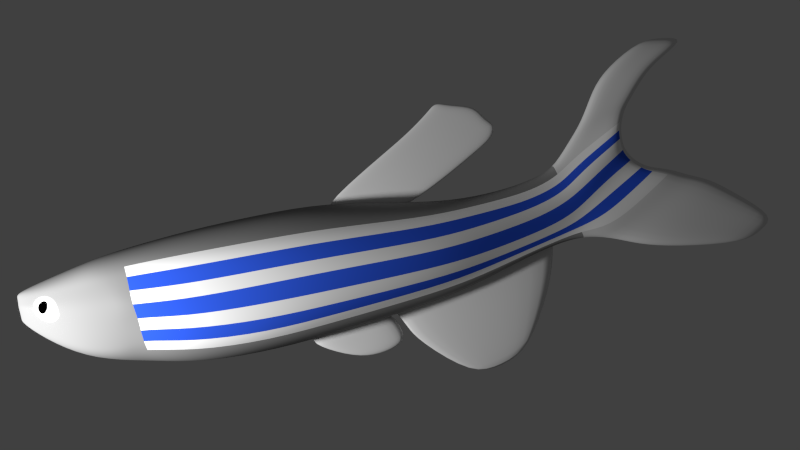 # Source: zebra_fish_8.blend  (saved by Blender 2.76.0; exported with 4.5.12 LTS)
import bpy
from mathutils import Matrix  # noqa: F401  (used for matrix-valued properties, if any)

bpy.ops.wm.read_factory_settings(use_empty=True)
scene = bpy.context.scene
scene.name = 'Scene'

# ---- collections
col_collection_1 = bpy.data.collections.new('Collection 1'); scene.collection.children.link(col_collection_1)
col_collection_2 = bpy.data.collections.new('Collection 2'); scene.collection.children.link(col_collection_2)

# ---- materials (node trees are filled in below, after node groups)
mat_fins = bpy.data.materials.new('Fins')
mat_fins.alpha_threshold = 0.0
mat_fins.use_transparent_shadow = False
mat_fins.roughness = 0.5
mat_fins.specular_intensity = 0.0
mat_eye = bpy.data.materials.new('Eye')
mat_eye.alpha_threshold = 0.0
mat_eye.use_transparent_shadow = False
mat_eye.diffuse_color = (1.0, 1.0, 1.0, 1.0)
mat_eye.roughness = 0.5
mat_eye.specular_intensity = 0.3
mat_iris = bpy.data.materials.new('Iris')
mat_iris.alpha_threshold = 0.0
mat_iris.use_transparent_shadow = False
mat_iris.diffuse_color = (0.0, 0.0, 0.0, 1.0)
mat_iris.roughness = 0.5
mat_iris.specular_intensity = 0.3
mat_material = bpy.data.materials.new('Material')
mat_material.alpha_threshold = 0.0
mat_material.use_transparent_shadow = False
mat_material.diffuse_color = (0.281, 0.281, 0.281, 1.0)
mat_material.roughness = 0.5
mat_material.specular_intensity = 0.0
mat_material.line_color = (0.0, 0.0, 0.0, 1.0)
mat_blue_stripe = bpy.data.materials.new('Blue Stripe')
mat_blue_stripe.alpha_threshold = 0.0
mat_blue_stripe.use_transparent_shadow = False
mat_blue_stripe.diffuse_color = (0.03219, 0.1104, 0.8, 1.0)
mat_blue_stripe.roughness = 0.5
mat_blue_stripe.specular_intensity = 0.0
mat_white_stripe = bpy.data.materials.new('White Stripe')
mat_white_stripe.alpha_threshold = 0.0
mat_white_stripe.use_transparent_shadow = False
mat_white_stripe.diffuse_color = (1.0, 1.0, 1.0, 1.0)
mat_white_stripe.roughness = 0.5
mat_white_stripe.specular_intensity = 0.0

# ---- material node trees

# ---- world
world_world = bpy.data.worlds.new('World'); scene.world = world_world
world_world.color = (0.05088, 0.05088, 0.05088)
world_world.use_sun_shadow = False
world_world.sun_shadow_jitter_overblur = 0.0
world_world.cycles.sampling_method = 'MANUAL'
world_world.cycles.sample_map_resolution = 256

# ---- cameras
cam_camera = bpy.data.cameras.new('Camera')
cam_camera.clip_end = 100.0
cam_camera.lens = 35.0
cam_camera.sensor_width = 32.0
cam_camera.sensor_height = 18.0
cam_camera.ortho_scale = 7.314
cam_camera.dof.focus_distance = 0.0
cam_camera.dof.aperture_fstop = 128.0

# ---- lights
light_lamp = bpy.data.lights.new('Lamp', 'POINT')
light_lamp.transmission_factor = 0.0
light_lamp.cutoff_distance = 30.0
light_lamp.energy = 100.0
light_lamp.shadow_buffer_clip_start = 1.001
light_lamp.shadow_soft_size = 0.1
light_lamp.shadow_maximum_resolution = 0.006
light_lamp.use_absolute_resolution = True
light_lamp.cycles.use_multiple_importance_sampling = False

# ---- meshes
me_cube_003 = bpy.data.meshes.new('Cube.003')
me_cube_003.from_pydata([(-0.05313, -0.5662, -1.223), (-0.1321, -1.735, 1.085), (-0.05132, 0.9104, -1.21), (-0.1558, 2.885, 1.43), (0.05313, -0.5662, -1.223), (0.1321, -1.735, 1.085), (0.05132, 0.9104, -1.21), (0.1558, 2.885, 1.43), (-0.1196, -1.53, 0.1918), (-0.1266, 2.067, -0.08122), (0.1266, 2.067, -0.08122), (0.1196, -1.53, 0.1918), (-0.116, -1.602, 0.5862), (-0.1217, 2.526, 0.6298), (0.1217, 2.526, 0.6298), (0.116, -1.602, 0.5862), (-0.1618, 0.257, 1.178), (-0.05738, 0.1703, -1.335), (0.1618, 0.257, 1.178), (0.05738, 0.1703, -1.335), (0.1172, 0.2191, 0.03868), (-0.1172, 0.2191, 0.03868), (-0.1221, 0.2429, 0.5041), (0.1221, 0.2429, 0.5041), (-0.1293, -1.712, 0.9987), (-0.1499, 2.823, 1.291), (0.1499, 2.823, 1.291), (0.1293, -1.712, 0.9987), (0.1549, 0.2546, 1.062), (-0.1549, 0.2546, 1.062)], [], [(21, 9, 2, 17), (9, 10, 6, 2), (20, 11, 4, 19), (11, 8, 0, 4), (17, 2, 6, 19), (18, 7, 3, 16), (15, 12, 8, 11), (23, 15, 11, 20), (13, 14, 10, 9), (22, 13, 9, 21), (29, 25, 13, 22), (25, 26, 14, 13), (28, 27, 15, 23), (27, 24, 12, 15), (26, 28, 23, 14), (24, 29, 22, 12), (12, 22, 21, 8), (14, 23, 20, 10), (5, 18, 16, 1), (0, 17, 19, 4), (10, 20, 19, 6), (8, 21, 17, 0), (1, 16, 29, 24), (7, 18, 28, 26), (5, 1, 24, 27), (18, 5, 27, 28), (3, 7, 26, 25), (16, 3, 25, 29)])
me_cube_003.polygons.foreach_set('use_smooth', [True] * 28)
me_cube_003.materials.append(mat_fins)
me_cube_003.use_remesh_preserve_volume = False
me_cube_003.use_remesh_preserve_attributes = False
me_cube_003.use_mirror_vertex_groups = False
me_cube_003.update()
me_sphere = bpy.data.meshes.new('Sphere')
me_sphere.from_pydata([(0.4242, -1.068, 1.011), (0.3647, -0.914, 1.745), (0.3058, -0.8856, 1.703), (0.2551, -0.8655, 1.638), (0.2161, -0.8551, 1.557), (0.1913, -0.8552, 1.464), (0.1825, -0.8658, 1.366), (0.1904, -0.8861, 1.269), (0.2143, -0.9147, 1.181), (0.2526, -0.9497, 1.106), (0.3027, -0.9887, 1.051), (0.3613, -1.029, 1.018), (0.3937, -0.8915, 1.742), (0.3618, -0.842, 1.696), (0.3342, -0.8039, 1.628), (0.3129, -0.7798, 1.545), (0.2993, -0.7712, 1.45), (0.2944, -0.7788, 1.352), (0.2984, -0.802, 1.256), (0.3111, -0.8393, 1.168), (0.3317, -0.8882, 1.096), (0.3587, -0.9452, 1.044), (0.3902, -1.007, 1.015), (0.4318, -0.8849, 1.741), (0.4353, -0.8293, 1.693), (0.4382, -0.7859, 1.625), (0.4403, -0.7577, 1.541), (0.4415, -0.7465, 1.446), (0.4415, -0.7533, 1.347), (0.4405, -0.7774, 1.251), (0.4385, -0.8172, 1.164), (0.4357, -0.8701, 1.093), (0.4322, -0.9325, 1.041), (0.4283, -1.0, 1.014), (0.4278, -0.9489, 1.764), (0.4688, -0.896, 1.742), (0.5068, -0.8507, 1.696), (0.5393, -0.8162, 1.629), (0.5642, -0.7948, 1.546), (0.5796, -0.788, 1.452), (0.5845, -0.7962, 1.353), (0.5786, -0.8188, 1.257), (0.5624, -0.8544, 1.17), (0.5368, -0.9005, 1.097), (0.5037, -0.9539, 1.044), (0.4653, -1.011, 1.015), (0.4948, -0.9218, 1.746), (0.5571, -0.9006, 1.704), (0.6104, -0.8868, 1.64), (0.6512, -0.8812, 1.559), (0.6766, -0.8844, 1.467), (0.685, -0.8959, 1.368), (0.6757, -0.9152, 1.272), (0.6494, -0.9408, 1.183), (0.6079, -0.971, 1.108), (0.5539, -1.004, 1.052), (0.4913, -1.037, 1.019), (0.5028, -0.9555, 1.751), (0.5726, -0.9656, 1.714), (0.6324, -0.9787, 1.655), (0.6781, -0.9938, 1.577), (0.7067, -1.01, 1.486), (0.7161, -1.026, 1.389), (0.7058, -1.041, 1.291), (0.6763, -1.053, 1.201), (0.6299, -1.063, 1.122), (0.5695, -1.069, 1.062), (0.4994, -1.071, 1.024), (0.4908, -0.9879, 1.757), (0.5493, -1.028, 1.724), (0.5994, -1.067, 1.669), (0.6378, -1.102, 1.594), (0.6617, -1.131, 1.506), (0.6695, -1.151, 1.409), (0.6607, -1.162, 1.311), (0.636, -1.162, 1.218), (0.5969, -1.151, 1.137), (0.5462, -1.131, 1.072), (0.4873, -1.103, 1.03), (0.4618, -1.01, 1.76), (0.4934, -1.072, 1.731), (0.5203, -1.129, 1.679), (0.5409, -1.178, 1.607), (0.5536, -1.215, 1.519), (0.5576, -1.238, 1.423), (0.5527, -1.246, 1.325), (0.5391, -1.237, 1.23), (0.5178, -1.213, 1.147), (0.4903, -1.175, 1.079), (0.4583, -1.125, 1.033), (0.4237, -1.017, 1.761), (0.4198, -1.084, 1.734), (0.4163, -1.147, 1.682), (0.4135, -1.2, 1.611), (0.4115, -1.24, 1.524), (0.4105, -1.264, 1.428), (0.4106, -1.27, 1.329), (0.4117, -1.259, 1.234), (0.4138, -1.231, 1.15), (0.4167, -1.188, 1.082), (0.4203, -1.132, 1.034), (0.3867, -1.006, 1.76), (0.3483, -1.063, 1.731), (0.3152, -1.116, 1.678), (0.2897, -1.163, 1.605), (0.2734, -1.198, 1.518), (0.2675, -1.221, 1.422), (0.2725, -1.229, 1.323), (0.2879, -1.222, 1.229), (0.3127, -1.201, 1.146), (0.3452, -1.166, 1.079), (0.3833, -1.121, 1.033), (0.3607, -0.9801, 1.756), (0.2981, -1.013, 1.723), (0.2442, -1.046, 1.667), (0.2026, -1.076, 1.592), (0.1763, -1.102, 1.503), (0.167, -1.121, 1.407), (0.1754, -1.133, 1.309), (0.2008, -1.136, 1.216), (0.2416, -1.13, 1.135), (0.295, -1.116, 1.071), (0.3573, -1.095, 1.029), (0.3527, -0.9464, 1.751), (0.2825, -0.9482, 1.713), (0.2222, -0.9541, 1.653), (0.1757, -0.9636, 1.574), (0.1463, -0.9762, 1.484), (0.1359, -0.9911, 1.386), (0.1453, -1.007, 1.289), (0.1739, -1.023, 1.198), (0.2196, -1.038, 1.12), (0.2794, -1.051, 1.061), (0.3492, -1.062, 1.024)], [], [(2, 1, 12, 13), (9, 8, 19, 20), (6, 5, 16, 17), (3, 2, 13, 14), (10, 9, 20, 21), (7, 6, 17, 18), (4, 3, 14, 15), (11, 10, 21, 22), (8, 7, 18, 19), (5, 4, 15, 16), (15, 14, 25, 26), (22, 21, 32, 33), (19, 18, 29, 30), (16, 15, 26, 27), (13, 12, 23, 24), (20, 19, 30, 31), (17, 16, 27, 28), (14, 13, 24, 25), (21, 20, 31, 32), (18, 17, 28, 29), (25, 24, 36, 37), (32, 31, 43, 44), (29, 28, 40, 41), (26, 25, 37, 38), (33, 32, 44, 45), (30, 29, 41, 42), (27, 26, 38, 39), (24, 23, 35, 36), (31, 30, 42, 43), (28, 27, 39, 40), (39, 38, 49, 50), (36, 35, 46, 47), (43, 42, 53, 54), (40, 39, 50, 51), (37, 36, 47, 48), (44, 43, 54, 55), (41, 40, 51, 52), (38, 37, 48, 49), (45, 44, 55, 56), (42, 41, 52, 53), (49, 48, 59, 60), (56, 55, 66, 67), (53, 52, 63, 64), (50, 49, 60, 61), (47, 46, 57, 58), (54, 53, 64, 65), (51, 50, 61, 62), (48, 47, 58, 59), (55, 54, 65, 66), (52, 51, 62, 63), (62, 61, 72, 73), (59, 58, 69, 70), (66, 65, 76, 77), (63, 62, 73, 74), (60, 59, 70, 71), (67, 66, 77, 78), (64, 63, 74, 75), (61, 60, 71, 72), (58, 57, 68, 69), (65, 64, 75, 76), (72, 71, 82, 83), (69, 68, 79, 80), (76, 75, 86, 87), (73, 72, 83, 84), (70, 69, 80, 81), (77, 76, 87, 88), (74, 73, 84, 85), (71, 70, 81, 82), (78, 77, 88, 89), (75, 74, 85, 86), (85, 84, 95, 96), (82, 81, 92, 93), (89, 88, 99, 100), (86, 85, 96, 97), (83, 82, 93, 94), (80, 79, 90, 91), (87, 86, 97, 98), (84, 83, 94, 95), (81, 80, 91, 92), (88, 87, 98, 99), (95, 94, 105, 106), (92, 91, 102, 103), (99, 98, 109, 110), (96, 95, 106, 107), (93, 92, 103, 104), (100, 99, 110, 111), (97, 96, 107, 108), (94, 93, 104, 105), (91, 90, 101, 102), (98, 97, 108, 109), (108, 107, 118, 119), (105, 104, 115, 116), (102, 101, 112, 113), (109, 108, 119, 120), (106, 105, 116, 117), (103, 102, 113, 114), (110, 109, 120, 121), (107, 106, 117, 118), (104, 103, 114, 115), (111, 110, 121, 122), (118, 117, 128, 129), (115, 114, 125, 126), (122, 121, 132, 133), (119, 118, 129, 130), (116, 115, 126, 127), (113, 112, 123, 124), (120, 119, 130, 131), (117, 116, 127, 128), (114, 113, 124, 125), (121, 120, 131, 132), (129, 128, 6, 7), (126, 125, 3, 4), (133, 132, 10, 11), (123, 34, 1), (130, 129, 7, 8), (127, 126, 4, 5), (0, 133, 11), (124, 123, 1, 2), (131, 130, 8, 9), (128, 127, 5, 6), (125, 124, 2, 3), (132, 131, 9, 10), (0, 11, 22), (1, 34, 12), (12, 34, 23), (0, 22, 33), (23, 34, 35), (0, 33, 45), (0, 45, 56), (35, 34, 46), (46, 34, 57), (0, 56, 67), (57, 34, 68), (0, 67, 78), (0, 78, 89), (68, 34, 79), (79, 34, 90), (0, 89, 100), (90, 34, 101), (0, 100, 111), (0, 111, 122), (101, 34, 112), (112, 34, 123), (0, 122, 133)])
me_sphere.polygons.foreach_set('use_smooth', [True] * 144)
me_sphere.materials.append(mat_eye)
me_sphere.use_remesh_preserve_volume = False
me_sphere.use_remesh_preserve_attributes = False
me_sphere.use_mirror_vertex_groups = False
me_sphere.update()
me_sphere_001 = bpy.data.meshes.new('Sphere.001')
me_sphere_001.from_pydata([(0.5208, -1.008, 1.003), (0.4556, -0.975, 1.752), (0.3949, -0.9438, 1.714), (0.3428, -0.917, 1.654), (0.3028, -0.8964, 1.575), (0.2777, -0.8835, 1.483), (0.2691, -0.879, 1.384), (0.2777, -0.8835, 1.286), (0.3028, -0.8964, 1.194), (0.3428, -0.917, 1.115), (0.3949, -0.9438, 1.054), (0.4556, -0.975, 1.016), (0.4832, -0.9505, 1.752), (0.4481, -0.8964, 1.714), (0.418, -0.85, 1.654), (0.3949, -0.8143, 1.575), (0.3804, -0.7919, 1.483), (0.3755, -0.7843, 1.384), (0.3804, -0.7919, 1.286), (0.3949, -0.8143, 1.194), (0.418, -0.85, 1.115), (0.4481, -0.8964, 1.054), (0.4832, -0.9505, 1.016), (0.5208, -0.9415, 1.752), (0.5208, -0.879, 1.714), (0.5208, -0.8254, 1.654), (0.5208, -0.7843, 1.575), (0.5208, -0.7584, 1.483), (0.5208, -0.7496, 1.384), (0.5208, -0.7584, 1.286), (0.5208, -0.7843, 1.194), (0.5208, -0.8254, 1.115), (0.5208, -0.879, 1.054), (0.5208, -0.9415, 1.016), (0.5208, -1.008, 1.765), (0.5584, -0.9505, 1.752), (0.5934, -0.8964, 1.714), (0.6235, -0.85, 1.654), (0.6466, -0.8143, 1.575), (0.6611, -0.7919, 1.483), (0.6661, -0.7843, 1.384), (0.6611, -0.7919, 1.286), (0.6466, -0.8143, 1.194), (0.6235, -0.85, 1.115), (0.5934, -0.8964, 1.054), (0.5584, -0.9505, 1.016), (0.5859, -0.975, 1.752), (0.6466, -0.9438, 1.714), (0.6987, -0.917, 1.654), (0.7387, -0.8964, 1.575), (0.7639, -0.8835, 1.483), (0.7725, -0.879, 1.384), (0.7639, -0.8835, 1.286), (0.7387, -0.8964, 1.194), (0.6987, -0.917, 1.115), (0.6466, -0.9438, 1.054), (0.5859, -0.975, 1.016), (0.596, -1.008, 1.752), (0.6661, -1.008, 1.714), (0.7263, -1.008, 1.654), (0.7725, -1.008, 1.575), (0.8015, -1.008, 1.483), (0.8114, -1.008, 1.384), (0.8015, -1.008, 1.286), (0.7725, -1.008, 1.194), (0.7263, -1.008, 1.115), (0.6661, -1.008, 1.054), (0.596, -1.008, 1.016), (0.5859, -1.042, 1.752), (0.6466, -1.073, 1.714), (0.6987, -1.1, 1.654), (0.7387, -1.121, 1.575), (0.7639, -1.133, 1.483), (0.7725, -1.138, 1.384), (0.7639, -1.133, 1.286), (0.7387, -1.121, 1.194), (0.6987, -1.1, 1.115), (0.6466, -1.073, 1.054), (0.5859, -1.042, 1.016), (0.5584, -1.066, 1.752), (0.5934, -1.121, 1.714), (0.6235, -1.167, 1.654), (0.6466, -1.203, 1.575), (0.6611, -1.225, 1.483), (0.6661, -1.233, 1.384), (0.6611, -1.225, 1.286), (0.6466, -1.203, 1.194), (0.6235, -1.167, 1.115), (0.5934, -1.121, 1.054), (0.5584, -1.066, 1.016), (0.5208, -1.075, 1.752), (0.5208, -1.138, 1.714), (0.5208, -1.192, 1.654), (0.5208, -1.233, 1.575), (0.5208, -1.259, 1.483), (0.5208, -1.267, 1.384), (0.5208, -1.259, 1.286), (0.5208, -1.233, 1.194), (0.5208, -1.192, 1.115), (0.5208, -1.138, 1.054), (0.5208, -1.075, 1.016), (0.4832, -1.066, 1.752), (0.4481, -1.121, 1.714), (0.418, -1.167, 1.654), (0.3949, -1.203, 1.575), (0.3804, -1.225, 1.483), (0.3755, -1.233, 1.384), (0.3804, -1.225, 1.286), (0.3949, -1.203, 1.194), (0.418, -1.167, 1.115), (0.4481, -1.121, 1.054), (0.4832, -1.066, 1.016), (0.4556, -1.042, 1.752), (0.3949, -1.073, 1.714), (0.3428, -1.1, 1.654), (0.3028, -1.121, 1.575), (0.2777, -1.133, 1.483), (0.2691, -1.138, 1.384), (0.2777, -1.133, 1.286), (0.3028, -1.121, 1.194), (0.3428, -1.1, 1.115), (0.3949, -1.073, 1.054), (0.4556, -1.042, 1.016), (0.4456, -1.008, 1.752), (0.3755, -1.008, 1.714), (0.3153, -1.008, 1.654), (0.2691, -1.008, 1.575), (0.2401, -1.008, 1.483), (0.2302, -1.008, 1.384), (0.2401, -1.008, 1.286), (0.2691, -1.008, 1.194), (0.3153, -1.008, 1.115), (0.3755, -1.008, 1.054), (0.4456, -1.008, 1.016)], [], [(2, 1, 12, 13), (9, 8, 19, 20), (6, 5, 16, 17), (3, 2, 13, 14), (10, 9, 20, 21), (7, 6, 17, 18), (4, 3, 14, 15), (11, 10, 21, 22), (8, 7, 18, 19), (5, 4, 15, 16), (15, 14, 25, 26), (22, 21, 32, 33), (19, 18, 29, 30), (16, 15, 26, 27), (13, 12, 23, 24), (20, 19, 30, 31), (17, 16, 27, 28), (14, 13, 24, 25), (21, 20, 31, 32), (18, 17, 28, 29), (25, 24, 36, 37), (32, 31, 43, 44), (29, 28, 40, 41), (26, 25, 37, 38), (33, 32, 44, 45), (30, 29, 41, 42), (27, 26, 38, 39), (24, 23, 35, 36), (31, 30, 42, 43), (28, 27, 39, 40), (39, 38, 49, 50), (36, 35, 46, 47), (43, 42, 53, 54), (40, 39, 50, 51), (37, 36, 47, 48), (44, 43, 54, 55), (41, 40, 51, 52), (38, 37, 48, 49), (45, 44, 55, 56), (42, 41, 52, 53), (49, 48, 59, 60), (56, 55, 66, 67), (53, 52, 63, 64), (50, 49, 60, 61), (47, 46, 57, 58), (54, 53, 64, 65), (51, 50, 61, 62), (48, 47, 58, 59), (55, 54, 65, 66), (52, 51, 62, 63), (62, 61, 72, 73), (59, 58, 69, 70), (66, 65, 76, 77), (63, 62, 73, 74), (60, 59, 70, 71), (67, 66, 77, 78), (64, 63, 74, 75), (61, 60, 71, 72), (58, 57, 68, 69), (65, 64, 75, 76), (72, 71, 82, 83), (69, 68, 79, 80), (76, 75, 86, 87), (73, 72, 83, 84), (70, 69, 80, 81), (77, 76, 87, 88), (74, 73, 84, 85), (71, 70, 81, 82), (78, 77, 88, 89), (75, 74, 85, 86), (85, 84, 95, 96), (82, 81, 92, 93), (89, 88, 99, 100), (86, 85, 96, 97), (83, 82, 93, 94), (80, 79, 90, 91), (87, 86, 97, 98), (84, 83, 94, 95), (81, 80, 91, 92), (88, 87, 98, 99), (95, 94, 105, 106), (92, 91, 102, 103), (99, 98, 109, 110), (96, 95, 106, 107), (93, 92, 103, 104), (100, 99, 110, 111), (97, 96, 107, 108), (94, 93, 104, 105), (91, 90, 101, 102), (98, 97, 108, 109), (108, 107, 118, 119), (105, 104, 115, 116), (102, 101, 112, 113), (109, 108, 119, 120), (106, 105, 116, 117), (103, 102, 113, 114), (110, 109, 120, 121), (107, 106, 117, 118), (104, 103, 114, 115), (111, 110, 121, 122), (118, 117, 128, 129), (115, 114, 125, 126), (122, 121, 132, 133), (119, 118, 129, 130), (116, 115, 126, 127), (113, 112, 123, 124), (120, 119, 130, 131), (117, 116, 127, 128), (114, 113, 124, 125), (121, 120, 131, 132), (129, 128, 6, 7), (126, 125, 3, 4), (133, 132, 10, 11), (123, 34, 1), (130, 129, 7, 8), (127, 126, 4, 5), (0, 133, 11), (124, 123, 1, 2), (131, 130, 8, 9), (128, 127, 5, 6), (125, 124, 2, 3), (132, 131, 9, 10), (0, 11, 22), (1, 34, 12), (12, 34, 23), (0, 22, 33), (23, 34, 35), (0, 33, 45), (0, 45, 56), (35, 34, 46), (46, 34, 57), (0, 56, 67), (57, 34, 68), (0, 67, 78), (0, 78, 89), (68, 34, 79), (79, 34, 90), (0, 89, 100), (90, 34, 101), (0, 100, 111), (0, 111, 122), (101, 34, 112), (112, 34, 123), (0, 122, 133)])
me_sphere_001.polygons.foreach_set('use_smooth', [True] * 144)
me_sphere_001.materials.append(mat_eye)
me_sphere_001.use_remesh_preserve_volume = False
me_sphere_001.use_remesh_preserve_attributes = False
me_sphere_001.use_mirror_vertex_groups = False
me_sphere_001.update()
me_cube_006 = bpy.data.meshes.new('Cube.006')
me_cube_006.from_pydata([(0.06914, -0.8804, -0.4978), (0.3129, -2.647, 0.6109), (0.07653, 0.7278, -0.2986), (0.252, 0.3136, 0.9212), (0.2181, 0.6365, 0.3011), (0.2236, -1.958, 0.03488), (0.2822, -1.167, 0.7661), (0.148, 0.008427, -0.5095), (0.2069, -0.6214, 0.1839), (0.0, 0.3136, 0.9212), (0.0, 0.7278, -0.2986), (0.0, -2.647, 0.6109), (0.0, -0.8804, -0.4978), (0.0, -1.958, 0.03488), (0.0, 0.6365, 0.3011), (0.0, -1.167, 0.7661), (0.0, 0.008427, -0.5095)], [], [(14, 4, 2, 10), (8, 5, 0, 7), (16, 10, 2, 7), (6, 1, 5, 8), (9, 3, 4, 14), (3, 6, 8, 4), (12, 16, 7, 0), (4, 8, 7, 2), (1, 6, 15, 11), (1, 11, 13, 5), (6, 3, 9, 15), (5, 13, 12, 0)])
me_cube_006.polygons.foreach_set('use_smooth', [True] * 12)
me_cube_006.materials.append(mat_fins)
me_cube_006.use_remesh_preserve_volume = False
me_cube_006.use_remesh_preserve_attributes = False
me_cube_006.use_mirror_vertex_groups = False
me_cube_006.update()
me_cube_005 = bpy.data.meshes.new('Cube.005')
me_cube_005.from_pydata([(0.128, -0.5212, -0.4863), (0.128, -1.588, -0.4465), (0.128, 0.2287, 0.02242), (0.128, -0.4202, 0.4778), (0.128, 0.7643, 0.5736), (0.128, -0.002577, 0.8965), (0.128, 0.5748, 0.2879), (0.128, -0.169, 0.7171), (0.128, -0.09575, 0.2501), (0.128, -1.054, -0.4664), (0.128, 0.5215, 0.8198), (0.128, 0.2029, 0.5025), (0.128, 0.06649, 0.1363), (0.128, -0.7878, -0.4764), (0.128, 0.6222, 0.6429), (0.128, 0.3889, 0.3952), (0.128, 0.01697, 0.6098), (0.128, -0.258, 0.3639), (0.128, -1.321, -0.4564), (0.128, 0.1949, 0.8429), (0.128, 0.7188, 0.4102), (0.128, -0.08578, 0.8068), (0.128, 0.3622, 0.6612), (0.128, 0.5055, 0.5191), (0.128, 0.1059, 0.7263), (0.1401, -0.8594, 0.145), (0.1401, -0.03243, -0.1682), (0.1401, -0.4459, -0.0116), (0.1401, -0.2392, -0.08992), (0.1401, -0.6526, 0.06671), (0.0, -0.4202, 0.4778), (0.0, 0.2287, 0.02242), (0.0, -1.588, -0.4465), (0.0, -0.5212, -0.4863), (0.0, -0.002577, 0.8965), (0.0, 0.7643, 0.5736), (0.0, -0.169, 0.7171), (0.0, 0.5748, 0.2879), (0.0, 0.5215, 0.8198), (0.0, -1.054, -0.4664), (0.0, 0.6222, 0.6429), (0.0, -0.7878, -0.4764), (0.0, -1.321, -0.4564), (0.0, 0.1949, 0.8429), (0.0, -0.08578, 0.8068), (0.0, 0.7188, 0.4102), (0.0, -0.8594, 0.145), (0.0, -0.03243, -0.1682)], [], [(23, 20, 4, 14), (28, 13, 0, 26), (47, 31, 2, 26), (40, 14, 4, 35), (44, 21, 5, 34), (30, 3, 7, 36), (12, 2, 6, 15), (17, 8, 11, 16), (43, 19, 10, 38), (29, 18, 9, 27), (24, 22, 10, 19), (8, 12, 15, 11), (38, 10, 14, 40), (27, 9, 13, 28), (22, 23, 14, 10), (21, 24, 19, 5), (25, 1, 18, 29), (34, 5, 19, 43), (3, 17, 16, 7), (7, 16, 24, 21), (11, 15, 23, 22), (16, 11, 22, 24), (36, 7, 21, 44), (15, 6, 20, 23), (3, 25, 29, 17), (8, 27, 28, 12), (17, 29, 27, 8), (33, 47, 26, 0), (12, 28, 26, 2), (1, 25, 46, 32), (6, 37, 45, 20), (1, 32, 42, 18), (9, 39, 41, 13), (18, 42, 39, 9), (2, 31, 37, 6), (20, 45, 35, 4), (25, 3, 30, 46), (13, 41, 33, 0)])
me_cube_005.polygons.foreach_set('use_smooth', [True] * 38)
me_cube_005.materials.append(mat_fins)
me_cube_005.use_remesh_preserve_volume = False
me_cube_005.use_remesh_preserve_attributes = False
me_cube_005.use_mirror_vertex_groups = False
me_cube_005.update()
me_sphere_004 = bpy.data.meshes.new('Sphere.004')
me_sphere_004.from_pydata([(-0.1951, 0.0, 0.9808), (-0.3827, 0.0, 0.9239), (-0.5556, 0.0, 0.8315), (-0.7071, 0.0, 0.7071), (-0.8315, 0.0, 0.5556), (-0.9239, 0.0, 0.3827), (-0.9808, 0.0, 0.1951), (-1.0, 0.0, 7.55e-08), (-0.9808, 0.0, -0.1951), (-0.9239, 0.0, -0.3827), (-0.8315, 0.0, -0.5556), (-0.7071, 0.0, -0.7071), (-0.5556, 0.0, -0.8315), (-0.3827, 0.0, -0.9239), (-0.1951, 0.0, -0.9808), (-0.1913, 0.03806, 0.9808), (-0.3753, 0.07466, 0.9239), (-0.5449, 0.1084, 0.8315), (-0.6935, 0.1379, 0.7071), (-0.8155, 0.1622, 0.5556), (-0.9061, 0.1802, 0.3827), (-0.9619, 0.1913, 0.1951), (-0.9808, 0.1951, 7.55e-08), (-0.9619, 0.1913, -0.1951), (-0.9061, 0.1802, -0.3827), (-0.8155, 0.1622, -0.5556), (-0.6935, 0.1379, -0.7071), (-0.5449, 0.1084, -0.8315), (-0.3753, 0.07466, -0.9239), (-0.1913, 0.03806, -0.9808), (-0.1802, 0.07466, 0.9808), (-0.3536, 0.1464, 0.9239), (-0.5133, 0.2126, 0.8315), (-0.6533, 0.2706, 0.7071), (-0.7682, 0.3182, 0.5556), (-0.8536, 0.3536, 0.3827), (-0.9061, 0.3753, 0.1951), (-0.9239, 0.3827, 7.55e-08), (-0.9061, 0.3753, -0.1951), (-0.8536, 0.3536, -0.3827), (-0.7682, 0.3182, -0.5556), (-0.6533, 0.2706, -0.7071), (-0.5133, 0.2126, -0.8315), (-0.3536, 0.1464, -0.9239), (-0.1802, 0.07466, -0.9808), (-0.1622, 0.1084, 0.9808), (-0.3182, 0.2126, 0.9239), (-0.4619, 0.3087, 0.8315), (-0.5879, 0.3928, 0.7071), (-0.6913, 0.4619, 0.5556), (-0.7682, 0.5133, 0.3827), (-0.8155, 0.5449, 0.1951), (-0.8315, 0.5556, 7.55e-08), (-0.8155, 0.5449, -0.1951), (-0.7682, 0.5133, -0.3827), (-0.6913, 0.4619, -0.5556), (-0.5879, 0.3928, -0.7071), (-0.4619, 0.3087, -0.8315), (-0.3182, 0.2126, -0.9239), (-0.1622, 0.1084, -0.9808), (-0.1379, 0.1379, 0.9808), (-0.2706, 0.2706, 0.9239), (-0.3928, 0.3928, 0.8315), (-0.5, 0.5, 0.7071), (-0.5879, 0.5879, 0.5556), (-0.6533, 0.6533, 0.3827), (-0.6935, 0.6935, 0.1951), (-0.7071, 0.7071, 7.55e-08), (-0.6935, 0.6935, -0.1951), (-0.6533, 0.6533, -0.3827), (-0.5879, 0.5879, -0.5556), (-0.5, 0.5, -0.7071), (-0.3928, 0.3928, -0.8315), (-0.2706, 0.2706, -0.9239), (-0.1379, 0.1379, -0.9808), (-0.1084, 0.1622, 0.9808), (-0.2126, 0.3182, 0.9239), (-0.3087, 0.4619, 0.8315), (-0.3928, 0.5879, 0.7071), (-0.4619, 0.6913, 0.5556), (-0.5133, 0.7682, 0.3827), (-0.5449, 0.8155, 0.1951), (-0.5556, 0.8315, 7.55e-08), (-0.5449, 0.8155, -0.1951), (-0.5133, 0.7682, -0.3827), (-0.4619, 0.6913, -0.5556), (-0.3928, 0.5879, -0.7071), (-0.3087, 0.4619, -0.8315), (-0.2126, 0.3182, -0.9239), (-0.1084, 0.1622, -0.9808), (-0.07466, 0.1802, 0.9808), (-0.1464, 0.3536, 0.9239), (-0.2126, 0.5133, 0.8315), (-0.2706, 0.6533, 0.7071), (-0.3182, 0.7682, 0.5556), (-0.3536, 0.8536, 0.3827), (-0.3753, 0.9061, 0.1951), (-0.3827, 0.9239, 7.55e-08), (-0.3753, 0.9061, -0.1951), (-0.3536, 0.8536, -0.3827), (-0.3182, 0.7682, -0.5556), (-0.2706, 0.6533, -0.7071), (-0.2126, 0.5133, -0.8315), (-0.1464, 0.3536, -0.9239), (-0.07466, 0.1802, -0.9808), (-0.03806, 0.1913, 0.9808), (-0.07466, 0.3753, 0.9239), (-0.1084, 0.5449, 0.8315), (-0.1379, 0.6935, 0.7071), (-0.1622, 0.8155, 0.5556), (-0.1802, 0.9061, 0.3827), (-0.1913, 0.9619, 0.1951), (-0.1951, 0.9808, 7.55e-08), (-0.1913, 0.9619, -0.1951), (-0.1802, 0.9061, -0.3827), (-0.1622, 0.8155, -0.5556), (-0.1379, 0.6935, -0.7071), (-0.1084, 0.5449, -0.8315), (-0.07466, 0.3753, -0.9239), (-0.03806, 0.1913, -0.9808), (3.266e-07, 0.1951, 0.9808), (3.192e-07, 0.3827, 0.9239), (3.117e-07, 0.5556, 0.8315), (3.192e-07, 0.7071, 0.7071), (3.341e-07, 0.8315, 0.5556), (2.745e-07, 0.9239, 0.3827), (3.937e-07, 0.9808, 0.1951), (3.788e-07, 1.0, 7.55e-08), (3.937e-07, 0.9808, -0.1951), (2.298e-07, 0.9239, -0.3827), (3.341e-07, 0.8315, -0.5556), (3.192e-07, 0.7071, -0.7071), (3.415e-07, 0.5556, -0.8315), (3.043e-07, 0.3827, -0.9239), (3.08e-07, 0.1951, -0.9808), (0.03806, 0.1913, 0.9808), (0.07466, 0.3753, 0.9239), (0.1084, 0.5449, 0.8315), (0.138, 0.6935, 0.7071), (0.1622, 0.8155, 0.5556), (0.1802, 0.9061, 0.3827), (0.1913, 0.9619, 0.1951), (0.1951, 0.9808, 7.55e-08), (0.1913, 0.9619, -0.1951), (0.1802, 0.9061, -0.3827), (0.1622, 0.8155, -0.5556), (0.138, 0.6935, -0.7071), (0.1084, 0.5449, -0.8315), (0.07466, 0.3753, -0.9239), (0.03806, 0.1913, -0.9808), (0.07466, 0.1802, 0.9808), (0.1464, 0.3536, 0.9239), (0.2126, 0.5133, 0.8315), (0.2706, 0.6533, 0.7071), (0.3182, 0.7682, 0.5556), (0.3536, 0.8536, 0.3827), (0.3753, 0.9061, 0.1951), (0.3827, 0.9239, 7.55e-08), (0.3753, 0.9061, -0.1951), (0.3536, 0.8536, -0.3827), (0.3182, 0.7682, -0.5556), (0.2706, 0.6533, -0.7071), (0.2126, 0.5133, -0.8315), (0.1464, 0.3536, -0.9239), (0.07466, 0.1802, -0.9808), (0.1084, 0.1622, 0.9808), (0.2126, 0.3182, 0.9239), (0.3087, 0.4619, 0.8315), (0.3928, 0.5879, 0.7071), (0.4619, 0.6913, 0.5556), (0.5133, 0.7682, 0.3827), (0.5449, 0.8155, 0.1951), (0.5556, 0.8315, 7.55e-08), (0.5449, 0.8155, -0.1951), (0.5133, 0.7682, -0.3827), (0.4619, 0.6913, -0.5556), (0.3928, 0.5879, -0.7071), (0.3087, 0.4619, -0.8315), (0.2126, 0.3182, -0.9239), (0.1084, 0.1622, -0.9808), (0.138, 0.1379, 0.9808), (0.2706, 0.2706, 0.9239), (0.3928, 0.3928, 0.8315), (0.5, 0.5, 0.7071), (0.5879, 0.5879, 0.5556), (0.6533, 0.6533, 0.3827), (0.6935, 0.6935, 0.1951), (0.7071, 0.7071, 7.55e-08), (0.6935, 0.6935, -0.1951), (0.6533, 0.6533, -0.3827), (0.5879, 0.5879, -0.5556), (0.5, 0.5, -0.7071), (0.3928, 0.3928, -0.8315), (0.2706, 0.2706, -0.9239), (0.138, 0.1379, -0.9808), (0.1622, 0.1084, 0.9808), (0.3182, 0.2126, 0.9239), (0.4619, 0.3087, 0.8315), (0.5879, 0.3928, 0.7071), (0.6913, 0.4619, 0.5556), (0.7682, 0.5133, 0.3827), (0.8155, 0.5449, 0.1951), (0.8315, 0.5556, 7.55e-08), (0.8155, 0.5449, -0.1951), (0.7682, 0.5133, -0.3827), (0.6913, 0.4619, -0.5556), (0.5879, 0.3928, -0.7071), (0.4619, 0.3087, -0.8315), (0.3182, 0.2126, -0.9239), (0.1622, 0.1084, -0.9808), (0.1802, 0.07466, 0.9808), (0.3536, 0.1464, 0.9239), (0.5133, 0.2126, 0.8315), (0.6533, 0.2706, 0.7071), (0.7682, 0.3182, 0.5556), (0.8536, 0.3536, 0.3827), (0.9061, 0.3753, 0.1951), (0.9239, 0.3827, 7.55e-08), (0.9061, 0.3753, -0.1951), (0.8536, 0.3536, -0.3827), (0.7682, 0.3182, -0.5556), (0.6533, 0.2706, -0.7071), (0.5133, 0.2126, -0.8315), (0.3536, 0.1464, -0.9239), (0.1802, 0.07466, -0.9808), (0.1913, 0.03806, 0.9808), (0.3753, 0.07466, 0.9239), (0.5449, 0.1084, 0.8315), (0.6935, 0.1379, 0.7071), (0.8155, 0.1622, 0.5556), (0.9061, 0.1802, 0.3827), (0.9619, 0.1913, 0.1951), (0.9808, 0.1951, 7.55e-08), (0.9619, 0.1913, -0.1951), (0.9061, 0.1802, -0.3827), (0.8155, 0.1622, -0.5556), (0.6935, 0.1379, -0.7071), (0.5449, 0.1084, -0.8315), (0.3753, 0.07466, -0.9239), (0.1913, 0.03806, -0.9808), (0.1951, -7.212e-09, 0.9808), (0.3827, 4.122e-08, 0.9239), (0.5556, 2.632e-08, 0.8315), (0.7071, -2.584e-08, 0.7071), (0.8315, -8.544e-08, 0.5556), (0.9239, 6.357e-08, 0.3827), (0.9808, -8.544e-08, 0.1951), (1.0, -1.003e-07, 7.55e-08), (0.9808, -8.544e-08, -0.1951), (0.9239, 6.357e-08, -0.3827), (0.8315, -8.544e-08, -0.5556), (0.7071, -2.584e-08, -0.7071), (0.5556, -1.094e-08, -0.8315), (0.3827, 3.964e-09, -0.9239), (0.1951, 3.964e-09, -0.9808), (0.1913, -0.03806, 0.9808), (0.3753, -0.07466, 0.9239), (0.5449, -0.1084, 0.8315), (0.6935, -0.1379, 0.7071), (0.8155, -0.1622, 0.5556), (0.9061, -0.1802, 0.3827), (0.9619, -0.1913, 0.1951), (0.9808, -0.1951, 7.55e-08), (0.9619, -0.1913, -0.1951), (0.9061, -0.1802, -0.3827), (0.8155, -0.1622, -0.5556), (0.6935, -0.1379, -0.7071), (0.5449, -0.1084, -0.8315), (0.3753, -0.07466, -0.9239), (0.1913, -0.03806, -0.9808), (0.1802, -0.07466, 0.9808), (0.3536, -0.1464, 0.9239), (0.5133, -0.2126, 0.8315), (0.6533, -0.2706, 0.7071), (0.7682, -0.3182, 0.5556), (0.8536, -0.3536, 0.3827), (0.9061, -0.3753, 0.1951), (0.9239, -0.3827, 7.55e-08), (0.9061, -0.3753, -0.1951), (0.8536, -0.3536, -0.3827), (0.7682, -0.3182, -0.5556), (0.6533, -0.2706, -0.7071), (0.5133, -0.2126, -0.8315), (0.3536, -0.1464, -0.9239), (0.1802, -0.07466, -0.9808), (0.1622, -0.1084, 0.9808), (0.3182, -0.2126, 0.9239), (0.4619, -0.3087, 0.8315), (0.5879, -0.3928, 0.7071), (0.6913, -0.4619, 0.5556), (0.7682, -0.5133, 0.3827), (0.8155, -0.5449, 0.1951), (0.8315, -0.5556, 7.55e-08), (0.8155, -0.5449, -0.1951), (0.7682, -0.5133, -0.3827), (0.6913, -0.4619, -0.5556), (0.5879, -0.3928, -0.7071), (0.4619, -0.3087, -0.8315), (0.3182, -0.2126, -0.9239), (0.1622, -0.1084, -0.9808), (0.138, -0.1379, 0.9808), (0.2706, -0.2706, 0.9239), (0.3928, -0.3928, 0.8315), (0.5, -0.5, 0.7071), (0.5879, -0.5879, 0.5556), (0.6533, -0.6533, 0.3827), (0.6935, -0.6935, 0.1951), (0.7071, -0.7071, 7.55e-08), (0.6935, -0.6935, -0.1951), (0.6533, -0.6533, -0.3827), (0.5879, -0.5879, -0.5556), (0.5, -0.5, -0.7071), (0.3928, -0.3928, -0.8315), (0.2706, -0.2706, -0.9239), (0.1379, -0.1379, -0.9808), (0.1084, -0.1622, 0.9808), (0.2126, -0.3182, 0.9239), (0.3087, -0.4619, 0.8315), (0.3928, -0.5879, 0.7071), (0.4619, -0.6913, 0.5556), (0.5133, -0.7682, 0.3827), (0.5449, -0.8155, 0.1951), (0.5556, -0.8315, 7.55e-08), (0.5449, -0.8155, -0.1951), (0.5133, -0.7682, -0.3827), (0.4619, -0.6913, -0.5556), (0.3928, -0.5879, -0.7071), (0.3087, -0.4619, -0.8315), (0.2126, -0.3182, -0.9239), (0.1084, -0.1622, -0.9808), (3.258e-07, 0.0, -1.0), (0.07466, -0.1802, 0.9808), (0.1464, -0.3536, 0.9239), (0.2126, -0.5133, 0.8315), (0.2706, -0.6533, 0.7071), (0.3182, -0.7682, 0.5556), (0.3536, -0.8536, 0.3827), (0.3753, -0.9061, 0.1951), (0.3827, -0.9239, 7.55e-08), (0.3753, -0.9061, -0.1951), (0.3536, -0.8536, -0.3827), (0.3182, -0.7682, -0.5556), (0.2706, -0.6533, -0.7071), (0.2126, -0.5133, -0.8315), (0.1464, -0.3536, -0.9239), (0.07466, -0.1802, -0.9808), (0.03806, -0.1913, 0.9808), (0.07466, -0.3753, 0.9239), (0.1084, -0.5449, 0.8315), (0.1379, -0.6935, 0.7071), (0.1622, -0.8155, 0.5556), (0.1802, -0.9061, 0.3827), (0.1913, -0.9619, 0.1951), (0.1951, -0.9808, 7.55e-08), (0.1913, -0.9619, -0.1951), (0.1802, -0.9061, -0.3827), (0.1622, -0.8155, -0.5556), (0.1379, -0.6935, -0.7071), (0.1084, -0.5449, -0.8315), (0.07466, -0.3753, -0.9239), (0.03806, -0.1913, -0.9808), (3.117e-07, -0.1951, 0.9808), (2.819e-07, -0.3827, 0.9239), (2.819e-07, -0.5556, 0.8315), (1.851e-07, -0.7071, 0.7071), (1.404e-07, -0.8315, 0.5556), (3.192e-07, -0.9239, 0.3827), (9.567e-08, -0.9808, 0.1951), (1.404e-07, -1.0, 7.55e-08), (9.567e-08, -0.9808, -0.1951), (3.192e-07, -0.9239, -0.3827), (1.404e-07, -0.8315, -0.5556), (1.851e-07, -0.7071, -0.7071), (2.596e-07, -0.5556, -0.8315), (2.521e-07, -0.3827, -0.9239), (3.155e-07, -0.1951, -0.9808), (-0.03806, -0.1913, 0.9808), (-0.07466, -0.3753, 0.9239), (-0.1084, -0.5449, 0.8315), (-0.1379, -0.6935, 0.7071), (-0.1622, -0.8155, 0.5556), (-0.1802, -0.9061, 0.3827), (-0.1913, -0.9619, 0.1951), (-0.1951, -0.9808, 7.55e-08), (-0.1913, -0.9619, -0.1951), (-0.1802, -0.9061, -0.3827), (-0.1622, -0.8155, -0.5556), (-0.1379, -0.6935, -0.7071), (-0.1084, -0.5449, -0.8315), (-0.07466, -0.3753, -0.9239), (-0.03806, -0.1913, -0.9808), (-0.07466, -0.1802, 0.9808), (-0.1464, -0.3536, 0.9239), (-0.2126, -0.5133, 0.8315), (-0.2706, -0.6533, 0.7071), (-0.3182, -0.7682, 0.5556), (-0.3536, -0.8536, 0.3827), (-0.3753, -0.9061, 0.1951), (-0.3827, -0.9239, 7.55e-08), (-0.3753, -0.9061, -0.1951), (-0.3536, -0.8536, -0.3827), (-0.3182, -0.7682, -0.5556), (-0.2706, -0.6533, -0.7071), (-0.2126, -0.5133, -0.8315), (-0.1464, -0.3536, -0.9239), (-0.07466, -0.1802, -0.9808), (-0.1084, -0.1622, 0.9808), (-0.2126, -0.3182, 0.9239), (-0.3087, -0.4619, 0.8315), (-0.3928, -0.5879, 0.7071), (-0.4619, -0.6913, 0.5556), (-0.5133, -0.7682, 0.3827), (-0.5449, -0.8155, 0.1951), (-0.5556, -0.8315, 7.55e-08), (-0.5449, -0.8155, -0.1951), (-0.5133, -0.7682, -0.3827), (-0.4619, -0.6913, -0.5556), (-0.3928, -0.5879, -0.7071), (-0.3087, -0.4619, -0.8315), (-0.2126, -0.3182, -0.9239), (-0.1084, -0.1622, -0.9808), (-0.1379, -0.1379, 0.9808), (-0.2706, -0.2706, 0.9239), (-0.3928, -0.3928, 0.8315), (-0.5, -0.5, 0.7071), (-0.5879, -0.5879, 0.5556), (-0.6533, -0.6533, 0.3827), (-0.6935, -0.6935, 0.1951), (-0.7071, -0.7071, 7.55e-08), (-0.6935, -0.6935, -0.1951), (-0.6533, -0.6533, -0.3827), (-0.5879, -0.5879, -0.5556), (-0.5, -0.5, -0.7071), (-0.3928, -0.3928, -0.8315), (-0.2706, -0.2706, -0.9239), (-0.1379, -0.1379, -0.9808), (-0.1622, -0.1084, 0.9808), (-0.3182, -0.2126, 0.9239), (-0.4619, -0.3087, 0.8315), (-0.5879, -0.3928, 0.7071), (-0.6913, -0.4619, 0.5556), (-0.7682, -0.5133, 0.3827), (-0.8155, -0.5449, 0.1951), (-0.8315, -0.5556, 7.55e-08), (-0.8155, -0.5449, -0.1951), (-0.7682, -0.5133, -0.3827), (-0.6913, -0.4619, -0.5556), (-0.5879, -0.3928, -0.7071), (-0.4619, -0.3087, -0.8315), (-0.3182, -0.2126, -0.9239), (-0.1622, -0.1084, -0.9808), (2.48e-08, -1.247e-07, 1.0), (-0.1802, -0.07466, 0.9808), (-0.3536, -0.1464, 0.9239), (-0.5133, -0.2126, 0.8315), (-0.6533, -0.2706, 0.7071), (-0.7682, -0.3182, 0.5556), (-0.8536, -0.3536, 0.3827), (-0.9061, -0.3753, 0.1951), (-0.9239, -0.3827, 7.55e-08), (-0.9061, -0.3753, -0.1951), (-0.8536, -0.3536, -0.3827), (-0.7682, -0.3182, -0.5556), (-0.6533, -0.2706, -0.7071), (-0.5133, -0.2126, -0.8315), (-0.3536, -0.1464, -0.9239), (-0.1802, -0.07466, -0.9808), (-0.1913, -0.03806, 0.9808), (-0.3753, -0.07466, 0.9239), (-0.5449, -0.1084, 0.8315), (-0.6935, -0.1379, 0.7071), (-0.8155, -0.1622, 0.5556), (-0.9061, -0.1802, 0.3827), (-0.9619, -0.1913, 0.1951), (-0.9808, -0.1951, 7.55e-08), (-0.9619, -0.1913, -0.1951), (-0.9061, -0.1802, -0.3827), (-0.8155, -0.1622, -0.5556), (-0.6935, -0.1379, -0.7071), (-0.5449, -0.1084, -0.8315), (-0.3753, -0.07466, -0.9239), (-0.1913, -0.03806, -0.9808)], [], [(9, 8, 23, 24), (2, 1, 16, 17), (10, 9, 24, 25), (3, 2, 17, 18), (11, 10, 25, 26), (4, 3, 18, 19), (12, 11, 26, 27), (5, 4, 19, 20), (13, 12, 27, 28), (6, 5, 20, 21), (14, 13, 28, 29), (7, 6, 21, 22), (8, 7, 22, 23), (1, 0, 15, 16), (23, 22, 37, 38), (16, 15, 30, 31), (24, 23, 38, 39), (17, 16, 31, 32), (25, 24, 39, 40), (18, 17, 32, 33), (26, 25, 40, 41), (19, 18, 33, 34), (27, 26, 41, 42), (20, 19, 34, 35), (28, 27, 42, 43), (21, 20, 35, 36), (29, 28, 43, 44), (22, 21, 36, 37), (42, 41, 56, 57), (35, 34, 49, 50), (43, 42, 57, 58), (36, 35, 50, 51), (44, 43, 58, 59), (37, 36, 51, 52), (38, 37, 52, 53), (31, 30, 45, 46), (39, 38, 53, 54), (32, 31, 46, 47), (40, 39, 54, 55), (33, 32, 47, 48), (41, 40, 55, 56), (34, 33, 48, 49), (46, 45, 60, 61), (54, 53, 68, 69), (47, 46, 61, 62), (55, 54, 69, 70), (48, 47, 62, 63), (56, 55, 70, 71), (49, 48, 63, 64), (57, 56, 71, 72), (50, 49, 64, 65), (58, 57, 72, 73), (51, 50, 65, 66), (59, 58, 73, 74), (52, 51, 66, 67), (53, 52, 67, 68), (65, 64, 79, 80), (73, 72, 87, 88), (66, 65, 80, 81), (74, 73, 88, 89), (67, 66, 81, 82), (68, 67, 82, 83), (61, 60, 75, 76), (69, 68, 83, 84), (62, 61, 76, 77), (70, 69, 84, 85), (63, 62, 77, 78), (71, 70, 85, 86), (64, 63, 78, 79), (72, 71, 86, 87), (84, 83, 98, 99), (77, 76, 91, 92), (85, 84, 99, 100), (78, 77, 92, 93), (86, 85, 100, 101), (79, 78, 93, 94), (87, 86, 101, 102), (80, 79, 94, 95), (88, 87, 102, 103), (81, 80, 95, 96), (89, 88, 103, 104), (82, 81, 96, 97), (83, 82, 97, 98), (76, 75, 90, 91), (103, 102, 117, 118), (96, 95, 110, 111), (104, 103, 118, 119), (97, 96, 111, 112), (98, 97, 112, 113), (91, 90, 105, 106), (99, 98, 113, 114), (92, 91, 106, 107), (100, 99, 114, 115), (93, 92, 107, 108), (101, 100, 115, 116), (94, 93, 108, 109), (102, 101, 116, 117), (95, 94, 109, 110), (115, 114, 129, 130), (108, 107, 122, 123), (116, 115, 130, 131), (109, 108, 123, 124), (117, 116, 131, 132), (110, 109, 124, 125), (118, 117, 132, 133), (111, 110, 125, 126), (119, 118, 133, 134), (112, 111, 126, 127), (113, 112, 127, 128), (106, 105, 120, 121), (114, 113, 128, 129), (107, 106, 121, 122), (134, 133, 148, 149), (127, 126, 141, 142), (128, 127, 142, 143), (121, 120, 135, 136), (129, 128, 143, 144), (122, 121, 136, 137), (130, 129, 144, 145), (123, 122, 137, 138), (131, 130, 145, 146), (124, 123, 138, 139), (132, 131, 146, 147), (125, 124, 139, 140), (133, 132, 147, 148), (126, 125, 140, 141), (138, 137, 152, 153), (146, 145, 160, 161), (139, 138, 153, 154), (147, 146, 161, 162), (140, 139, 154, 155), (148, 147, 162, 163), (141, 140, 155, 156), (149, 148, 163, 164), (142, 141, 156, 157), (143, 142, 157, 158), (136, 135, 150, 151), (144, 143, 158, 159), (137, 136, 151, 152), (145, 144, 159, 160), (157, 156, 171, 172), (158, 157, 172, 173), (151, 150, 165, 166), (159, 158, 173, 174), (152, 151, 166, 167), (160, 159, 174, 175), (153, 152, 167, 168), (161, 160, 175, 176), (154, 153, 168, 169), (162, 161, 176, 177), (155, 154, 169, 170), (163, 162, 177, 178), (156, 155, 170, 171), (164, 163, 178, 179), (176, 175, 190, 191), (169, 168, 183, 184), (177, 176, 191, 192), (170, 169, 184, 185), (178, 177, 192, 193), (171, 170, 185, 186), (179, 178, 193, 194), (172, 171, 186, 187), (173, 172, 187, 188), (166, 165, 180, 181), (174, 173, 188, 189), (167, 166, 181, 182), (175, 174, 189, 190), (168, 167, 182, 183), (188, 187, 202, 203), (181, 180, 195, 196), (189, 188, 203, 204), (182, 181, 196, 197), (190, 189, 204, 205), (183, 182, 197, 198), (191, 190, 205, 206), (184, 183, 198, 199), (192, 191, 206, 207), (185, 184, 199, 200), (193, 192, 207, 208), (186, 185, 200, 201), (194, 193, 208, 209), (187, 186, 201, 202), (199, 198, 213, 214), (207, 206, 221, 222), (200, 199, 214, 215), (208, 207, 222, 223), (201, 200, 215, 216), (209, 208, 223, 224), (202, 201, 216, 217), (203, 202, 217, 218), (196, 195, 210, 211), (204, 203, 218, 219), (197, 196, 211, 212), (205, 204, 219, 220), (198, 197, 212, 213), (206, 205, 220, 221), (218, 217, 232, 233), (211, 210, 225, 226), (219, 218, 233, 234), (212, 211, 226, 227), (220, 219, 234, 235), (213, 212, 227, 228), (221, 220, 235, 236), (214, 213, 228, 229), (222, 221, 236, 237), (215, 214, 229, 230), (223, 222, 237, 238), (216, 215, 230, 231), (224, 223, 238, 239), (217, 216, 231, 232), (237, 236, 251, 252), (230, 229, 244, 245), (238, 237, 252, 253), (231, 230, 245, 246), (239, 238, 253, 254), (232, 231, 246, 247), (233, 232, 247, 248), (226, 225, 240, 241), (234, 233, 248, 249), (227, 226, 241, 242), (235, 234, 249, 250), (228, 227, 242, 243), (236, 235, 250, 251), (229, 228, 243, 244), (249, 248, 263, 264), (242, 241, 256, 257), (250, 249, 264, 265), (243, 242, 257, 258), (251, 250, 265, 266), (244, 243, 258, 259), (252, 251, 266, 267), (245, 244, 259, 260), (253, 252, 267, 268), (246, 245, 260, 261), (254, 253, 268, 269), (247, 246, 261, 262), (248, 247, 262, 263), (241, 240, 255, 256), (268, 267, 282, 283), (261, 260, 275, 276), (269, 268, 283, 284), (262, 261, 276, 277), (263, 262, 277, 278), (256, 255, 270, 271), (264, 263, 278, 279), (257, 256, 271, 272), (265, 264, 279, 280), (258, 257, 272, 273), (266, 265, 280, 281), (259, 258, 273, 274), (267, 266, 281, 282), (260, 259, 274, 275), (272, 271, 286, 287), (280, 279, 294, 295), (273, 272, 287, 288), (281, 280, 295, 296), (274, 273, 288, 289), (282, 281, 296, 297), (275, 274, 289, 290), (283, 282, 297, 298), (276, 275, 290, 291), (284, 283, 298, 299), (277, 276, 291, 292), (278, 277, 292, 293), (271, 270, 285, 286), (279, 278, 293, 294), (291, 290, 305, 306), (299, 298, 313, 314), (292, 291, 306, 307), (293, 292, 307, 308), (286, 285, 300, 301), (294, 293, 308, 309), (287, 286, 301, 302), (295, 294, 309, 310), (288, 287, 302, 303), (296, 295, 310, 311), (289, 288, 303, 304), (297, 296, 311, 312), (290, 289, 304, 305), (298, 297, 312, 313), (310, 309, 324, 325), (303, 302, 317, 318), (311, 310, 325, 326), (304, 303, 318, 319), (312, 311, 326, 327), (305, 304, 319, 320), (313, 312, 327, 328), (306, 305, 320, 321), (314, 313, 328, 329), (307, 306, 321, 322), (308, 307, 322, 323), (301, 300, 315, 316), (309, 308, 323, 324), (302, 301, 316, 317), (329, 328, 344, 345), (322, 321, 337, 338), (323, 322, 338, 339), (316, 315, 331, 332), (324, 323, 339, 340), (317, 316, 332, 333), (325, 324, 340, 341), (318, 317, 333, 334), (326, 325, 341, 342), (319, 318, 334, 335), (327, 326, 342, 343), (320, 319, 335, 336), (328, 327, 343, 344), (321, 320, 336, 337), (334, 333, 348, 349), (342, 341, 356, 357), (335, 334, 349, 350), (343, 342, 357, 358), (336, 335, 350, 351), (344, 343, 358, 359), (337, 336, 351, 352), (345, 344, 359, 360), (338, 337, 352, 353), (339, 338, 353, 354), (332, 331, 346, 347), (340, 339, 354, 355), (333, 332, 347, 348), (341, 340, 355, 356), (353, 352, 367, 368), (354, 353, 368, 369), (347, 346, 361, 362), (355, 354, 369, 370), (348, 347, 362, 363), (356, 355, 370, 371), (349, 348, 363, 364), (357, 356, 371, 372), (350, 349, 364, 365), (358, 357, 372, 373), (351, 350, 365, 366), (359, 358, 373, 374), (352, 351, 366, 367), (360, 359, 374, 375), (372, 371, 386, 387), (365, 364, 379, 380), (373, 372, 387, 388), (366, 365, 380, 381), (374, 373, 388, 389), (367, 366, 381, 382), (375, 374, 389, 390), (368, 367, 382, 383), (369, 368, 383, 384), (362, 361, 376, 377), (370, 369, 384, 385), (363, 362, 377, 378), (371, 370, 385, 386), (364, 363, 378, 379), (384, 383, 398, 399), (377, 376, 391, 392), (385, 384, 399, 400), (378, 377, 392, 393), (386, 385, 400, 401), (379, 378, 393, 394), (387, 386, 401, 402), (380, 379, 394, 395), (388, 387, 402, 403), (381, 380, 395, 396), (389, 388, 403, 404), (382, 381, 396, 397), (390, 389, 404, 405), (383, 382, 397, 398), (403, 402, 417, 418), (396, 395, 410, 411), (404, 403, 418, 419), (397, 396, 411, 412), (405, 404, 419, 420), (398, 397, 412, 413), (399, 398, 413, 414), (392, 391, 406, 407), (400, 399, 414, 415), (393, 392, 407, 408), (401, 400, 415, 416), (394, 393, 408, 409), (402, 401, 416, 417), (395, 394, 409, 410), (407, 406, 421, 422), (415, 414, 429, 430), (408, 407, 422, 423), (416, 415, 430, 431), (409, 408, 423, 424), (417, 416, 431, 432), (410, 409, 424, 425), (418, 417, 432, 433), (411, 410, 425, 426), (419, 418, 433, 434), (412, 411, 426, 427), (420, 419, 434, 435), (413, 412, 427, 428), (414, 413, 428, 429), (426, 425, 440, 441), (434, 433, 448, 449), (427, 426, 441, 442), (435, 434, 449, 450), (428, 427, 442, 443), (429, 428, 443, 444), (422, 421, 436, 437), (430, 429, 444, 445), (423, 422, 437, 438), (431, 430, 445, 446), (424, 423, 438, 439), (432, 431, 446, 447), (425, 424, 439, 440), (433, 432, 447, 448), (445, 444, 460, 461), (438, 437, 453, 454), (446, 445, 461, 462), (439, 438, 454, 455), (447, 446, 462, 463), (440, 439, 455, 456), (448, 447, 463, 464), (441, 440, 456, 457), (449, 448, 464, 465), (442, 441, 457, 458), (450, 449, 465, 466), (443, 442, 458, 459), (444, 443, 459, 460), (437, 436, 452, 453), (465, 464, 479, 480), (458, 457, 472, 473), (466, 465, 480, 481), (459, 458, 473, 474), (460, 459, 474, 475), (453, 452, 467, 468), (461, 460, 475, 476), (454, 453, 468, 469), (462, 461, 476, 477), (455, 454, 469, 470), (463, 462, 477, 478), (456, 455, 470, 471), (464, 463, 478, 479), (457, 456, 471, 472), (0, 451, 15), (330, 14, 29), (15, 451, 30), (330, 29, 44), (30, 451, 45), (330, 44, 59), (45, 451, 60), (330, 59, 74), (60, 451, 75), (330, 74, 89), (75, 451, 90), (330, 89, 104), (90, 451, 105), (330, 104, 119), (105, 451, 120), (330, 119, 134), (120, 451, 135), (330, 134, 149), (135, 451, 150), (330, 149, 164), (150, 451, 165), (330, 164, 179), (165, 451, 180), (330, 179, 194), (180, 451, 195), (330, 194, 209), (195, 451, 210), (330, 209, 224), (210, 451, 225), (330, 224, 239), (225, 451, 240), (330, 239, 254), (240, 451, 255), (330, 254, 269), (255, 451, 270), (330, 269, 284), (270, 451, 285), (330, 284, 299), (285, 451, 300), (330, 299, 314), (300, 451, 315), (330, 314, 329), (315, 451, 331), (330, 329, 345), (331, 451, 346), (330, 345, 360), (346, 451, 361), (330, 360, 375), (361, 451, 376), (330, 375, 390), (330, 390, 405), (376, 451, 391), (391, 451, 406), (330, 405, 420), (406, 451, 421), (330, 420, 435), (421, 451, 436), (330, 435, 450), (436, 451, 452), (330, 450, 466), (452, 451, 467), (330, 466, 481), (469, 468, 1, 2), (477, 476, 9, 10), (470, 469, 2, 3), (478, 477, 10, 11), (471, 470, 3, 4), (479, 478, 11, 12), (472, 471, 4, 5), (480, 479, 12, 13), (473, 472, 5, 6), (481, 480, 13, 14), (474, 473, 6, 7), (467, 451, 0), (330, 481, 14), (475, 474, 7, 8), (468, 467, 0, 1), (476, 475, 8, 9)])
me_sphere_004.polygons.foreach_set('use_smooth', [True] * 512)
me_sphere_004.materials.append(mat_iris)
me_sphere_004.use_remesh_preserve_volume = False
me_sphere_004.use_remesh_preserve_attributes = False
me_sphere_004.use_mirror_vertex_groups = False
me_sphere_004.update()
me_sphere_003 = bpy.data.meshes.new('Sphere.003')
me_sphere_003.from_pydata([(-0.1951, 0.0, 0.9808), (-0.3827, 0.0, 0.9239), (-0.5556, 0.0, 0.8315), (-0.7071, 0.0, 0.7071), (-0.8315, 0.0, 0.5556), (-0.9239, 0.0, 0.3827), (-0.9808, 0.0, 0.1951), (-1.0, 0.0, 7.55e-08), (-0.9808, 0.0, -0.1951), (-0.9239, 0.0, -0.3827), (-0.8315, 0.0, -0.5556), (-0.7071, 0.0, -0.7071), (-0.5556, 0.0, -0.8315), (-0.3827, 0.0, -0.9239), (-0.1951, 0.0, -0.9808), (-0.1913, 0.03806, 0.9808), (-0.3753, 0.07466, 0.9239), (-0.5449, 0.1084, 0.8315), (-0.6935, 0.1379, 0.7071), (-0.8155, 0.1622, 0.5556), (-0.9061, 0.1802, 0.3827), (-0.9619, 0.1913, 0.1951), (-0.9808, 0.1951, 7.55e-08), (-0.9619, 0.1913, -0.1951), (-0.9061, 0.1802, -0.3827), (-0.8155, 0.1622, -0.5556), (-0.6935, 0.1379, -0.7071), (-0.5449, 0.1084, -0.8315), (-0.3753, 0.07466, -0.9239), (-0.1913, 0.03806, -0.9808), (-0.1802, 0.07466, 0.9808), (-0.3536, 0.1464, 0.9239), (-0.5133, 0.2126, 0.8315), (-0.6533, 0.2706, 0.7071), (-0.7682, 0.3182, 0.5556), (-0.8536, 0.3536, 0.3827), (-0.9061, 0.3753, 0.1951), (-0.9239, 0.3827, 7.55e-08), (-0.9061, 0.3753, -0.1951), (-0.8536, 0.3536, -0.3827), (-0.7682, 0.3182, -0.5556), (-0.6533, 0.2706, -0.7071), (-0.5133, 0.2126, -0.8315), (-0.3536, 0.1464, -0.9239), (-0.1802, 0.07466, -0.9808), (-0.1622, 0.1084, 0.9808), (-0.3182, 0.2126, 0.9239), (-0.4619, 0.3087, 0.8315), (-0.5879, 0.3928, 0.7071), (-0.6913, 0.4619, 0.5556), (-0.7682, 0.5133, 0.3827), (-0.8155, 0.5449, 0.1951), (-0.8315, 0.5556, 7.55e-08), (-0.8155, 0.5449, -0.1951), (-0.7682, 0.5133, -0.3827), (-0.6913, 0.4619, -0.5556), (-0.5879, 0.3928, -0.7071), (-0.4619, 0.3087, -0.8315), (-0.3182, 0.2126, -0.9239), (-0.1622, 0.1084, -0.9808), (-0.1379, 0.1379, 0.9808), (-0.2706, 0.2706, 0.9239), (-0.3928, 0.3928, 0.8315), (-0.5, 0.5, 0.7071), (-0.5879, 0.5879, 0.5556), (-0.6533, 0.6533, 0.3827), (-0.6935, 0.6935, 0.1951), (-0.7071, 0.7071, 7.55e-08), (-0.6935, 0.6935, -0.1951), (-0.6533, 0.6533, -0.3827), (-0.5879, 0.5879, -0.5556), (-0.5, 0.5, -0.7071), (-0.3928, 0.3928, -0.8315), (-0.2706, 0.2706, -0.9239), (-0.1379, 0.1379, -0.9808), (-0.1084, 0.1622, 0.9808), (-0.2126, 0.3182, 0.9239), (-0.3087, 0.4619, 0.8315), (-0.3928, 0.5879, 0.7071), (-0.4619, 0.6913, 0.5556), (-0.5133, 0.7682, 0.3827), (-0.5449, 0.8155, 0.1951), (-0.5556, 0.8315, 7.55e-08), (-0.5449, 0.8155, -0.1951), (-0.5133, 0.7682, -0.3827), (-0.4619, 0.6913, -0.5556), (-0.3928, 0.5879, -0.7071), (-0.3087, 0.4619, -0.8315), (-0.2126, 0.3182, -0.9239), (-0.1084, 0.1622, -0.9808), (-0.07466, 0.1802, 0.9808), (-0.1464, 0.3536, 0.9239), (-0.2126, 0.5133, 0.8315), (-0.2706, 0.6533, 0.7071), (-0.3182, 0.7682, 0.5556), (-0.3536, 0.8536, 0.3827), (-0.3753, 0.9061, 0.1951), (-0.3827, 0.9239, 7.55e-08), (-0.3753, 0.9061, -0.1951), (-0.3536, 0.8536, -0.3827), (-0.3182, 0.7682, -0.5556), (-0.2706, 0.6533, -0.7071), (-0.2126, 0.5133, -0.8315), (-0.1464, 0.3536, -0.9239), (-0.07466, 0.1802, -0.9808), (-0.03806, 0.1913, 0.9808), (-0.07466, 0.3753, 0.9239), (-0.1084, 0.5449, 0.8315), (-0.1379, 0.6935, 0.7071), (-0.1622, 0.8155, 0.5556), (-0.1802, 0.9061, 0.3827), (-0.1913, 0.9619, 0.1951), (-0.1951, 0.9808, 7.55e-08), (-0.1913, 0.9619, -0.1951), (-0.1802, 0.9061, -0.3827), (-0.1622, 0.8155, -0.5556), (-0.1379, 0.6935, -0.7071), (-0.1084, 0.5449, -0.8315), (-0.07466, 0.3753, -0.9239), (-0.03806, 0.1913, -0.9808), (3.266e-07, 0.1951, 0.9808), (3.192e-07, 0.3827, 0.9239), (3.117e-07, 0.5556, 0.8315), (3.192e-07, 0.7071, 0.7071), (3.341e-07, 0.8315, 0.5556), (2.745e-07, 0.9239, 0.3827), (3.937e-07, 0.9808, 0.1951), (3.788e-07, 1.0, 7.55e-08), (3.937e-07, 0.9808, -0.1951), (2.298e-07, 0.9239, -0.3827), (3.341e-07, 0.8315, -0.5556), (3.192e-07, 0.7071, -0.7071), (3.415e-07, 0.5556, -0.8315), (3.043e-07, 0.3827, -0.9239), (3.08e-07, 0.1951, -0.9808), (0.03806, 0.1913, 0.9808), (0.07466, 0.3753, 0.9239), (0.1084, 0.5449, 0.8315), (0.138, 0.6935, 0.7071), (0.1622, 0.8155, 0.5556), (0.1802, 0.9061, 0.3827), (0.1913, 0.9619, 0.1951), (0.1951, 0.9808, 7.55e-08), (0.1913, 0.9619, -0.1951), (0.1802, 0.9061, -0.3827), (0.1622, 0.8155, -0.5556), (0.138, 0.6935, -0.7071), (0.1084, 0.5449, -0.8315), (0.07466, 0.3753, -0.9239), (0.03806, 0.1913, -0.9808), (0.07466, 0.1802, 0.9808), (0.1464, 0.3536, 0.9239), (0.2126, 0.5133, 0.8315), (0.2706, 0.6533, 0.7071), (0.3182, 0.7682, 0.5556), (0.3536, 0.8536, 0.3827), (0.3753, 0.9061, 0.1951), (0.3827, 0.9239, 7.55e-08), (0.3753, 0.9061, -0.1951), (0.3536, 0.8536, -0.3827), (0.3182, 0.7682, -0.5556), (0.2706, 0.6533, -0.7071), (0.2126, 0.5133, -0.8315), (0.1464, 0.3536, -0.9239), (0.07466, 0.1802, -0.9808), (0.1084, 0.1622, 0.9808), (0.2126, 0.3182, 0.9239), (0.3087, 0.4619, 0.8315), (0.3928, 0.5879, 0.7071), (0.4619, 0.6913, 0.5556), (0.5133, 0.7682, 0.3827), (0.5449, 0.8155, 0.1951), (0.5556, 0.8315, 7.55e-08), (0.5449, 0.8155, -0.1951), (0.5133, 0.7682, -0.3827), (0.4619, 0.6913, -0.5556), (0.3928, 0.5879, -0.7071), (0.3087, 0.4619, -0.8315), (0.2126, 0.3182, -0.9239), (0.1084, 0.1622, -0.9808), (0.138, 0.1379, 0.9808), (0.2706, 0.2706, 0.9239), (0.3928, 0.3928, 0.8315), (0.5, 0.5, 0.7071), (0.5879, 0.5879, 0.5556), (0.6533, 0.6533, 0.3827), (0.6935, 0.6935, 0.1951), (0.7071, 0.7071, 7.55e-08), (0.6935, 0.6935, -0.1951), (0.6533, 0.6533, -0.3827), (0.5879, 0.5879, -0.5556), (0.5, 0.5, -0.7071), (0.3928, 0.3928, -0.8315), (0.2706, 0.2706, -0.9239), (0.138, 0.1379, -0.9808), (0.1622, 0.1084, 0.9808), (0.3182, 0.2126, 0.9239), (0.4619, 0.3087, 0.8315), (0.5879, 0.3928, 0.7071), (0.6913, 0.4619, 0.5556), (0.7682, 0.5133, 0.3827), (0.8155, 0.5449, 0.1951), (0.8315, 0.5556, 7.55e-08), (0.8155, 0.5449, -0.1951), (0.7682, 0.5133, -0.3827), (0.6913, 0.4619, -0.5556), (0.5879, 0.3928, -0.7071), (0.4619, 0.3087, -0.8315), (0.3182, 0.2126, -0.9239), (0.1622, 0.1084, -0.9808), (0.1802, 0.07466, 0.9808), (0.3536, 0.1464, 0.9239), (0.5133, 0.2126, 0.8315), (0.6533, 0.2706, 0.7071), (0.7682, 0.3182, 0.5556), (0.8536, 0.3536, 0.3827), (0.9061, 0.3753, 0.1951), (0.9239, 0.3827, 7.55e-08), (0.9061, 0.3753, -0.1951), (0.8536, 0.3536, -0.3827), (0.7682, 0.3182, -0.5556), (0.6533, 0.2706, -0.7071), (0.5133, 0.2126, -0.8315), (0.3536, 0.1464, -0.9239), (0.1802, 0.07466, -0.9808), (0.1913, 0.03806, 0.9808), (0.3753, 0.07466, 0.9239), (0.5449, 0.1084, 0.8315), (0.6935, 0.1379, 0.7071), (0.8155, 0.1622, 0.5556), (0.9061, 0.1802, 0.3827), (0.9619, 0.1913, 0.1951), (0.9808, 0.1951, 7.55e-08), (0.9619, 0.1913, -0.1951), (0.9061, 0.1802, -0.3827), (0.8155, 0.1622, -0.5556), (0.6935, 0.1379, -0.7071), (0.5449, 0.1084, -0.8315), (0.3753, 0.07466, -0.9239), (0.1913, 0.03806, -0.9808), (0.1951, -7.212e-09, 0.9808), (0.3827, 4.122e-08, 0.9239), (0.5556, 2.632e-08, 0.8315), (0.7071, -2.584e-08, 0.7071), (0.8315, -8.544e-08, 0.5556), (0.9239, 6.357e-08, 0.3827), (0.9808, -8.544e-08, 0.1951), (1.0, -1.003e-07, 7.55e-08), (0.9808, -8.544e-08, -0.1951), (0.9239, 6.357e-08, -0.3827), (0.8315, -8.544e-08, -0.5556), (0.7071, -2.584e-08, -0.7071), (0.5556, -1.094e-08, -0.8315), (0.3827, 3.964e-09, -0.9239), (0.1951, 3.964e-09, -0.9808), (0.1913, -0.03806, 0.9808), (0.3753, -0.07466, 0.9239), (0.5449, -0.1084, 0.8315), (0.6935, -0.1379, 0.7071), (0.8155, -0.1622, 0.5556), (0.9061, -0.1802, 0.3827), (0.9619, -0.1913, 0.1951), (0.9808, -0.1951, 7.55e-08), (0.9619, -0.1913, -0.1951), (0.9061, -0.1802, -0.3827), (0.8155, -0.1622, -0.5556), (0.6935, -0.1379, -0.7071), (0.5449, -0.1084, -0.8315), (0.3753, -0.07466, -0.9239), (0.1913, -0.03806, -0.9808), (0.1802, -0.07466, 0.9808), (0.3536, -0.1464, 0.9239), (0.5133, -0.2126, 0.8315), (0.6533, -0.2706, 0.7071), (0.7682, -0.3182, 0.5556), (0.8536, -0.3536, 0.3827), (0.9061, -0.3753, 0.1951), (0.9239, -0.3827, 7.55e-08), (0.9061, -0.3753, -0.1951), (0.8536, -0.3536, -0.3827), (0.7682, -0.3182, -0.5556), (0.6533, -0.2706, -0.7071), (0.5133, -0.2126, -0.8315), (0.3536, -0.1464, -0.9239), (0.1802, -0.07466, -0.9808), (0.1622, -0.1084, 0.9808), (0.3182, -0.2126, 0.9239), (0.4619, -0.3087, 0.8315), (0.5879, -0.3928, 0.7071), (0.6913, -0.4619, 0.5556), (0.7682, -0.5133, 0.3827), (0.8155, -0.5449, 0.1951), (0.8315, -0.5556, 7.55e-08), (0.8155, -0.5449, -0.1951), (0.7682, -0.5133, -0.3827), (0.6913, -0.4619, -0.5556), (0.5879, -0.3928, -0.7071), (0.4619, -0.3087, -0.8315), (0.3182, -0.2126, -0.9239), (0.1622, -0.1084, -0.9808), (0.138, -0.1379, 0.9808), (0.2706, -0.2706, 0.9239), (0.3928, -0.3928, 0.8315), (0.5, -0.5, 0.7071), (0.5879, -0.5879, 0.5556), (0.6533, -0.6533, 0.3827), (0.6935, -0.6935, 0.1951), (0.7071, -0.7071, 7.55e-08), (0.6935, -0.6935, -0.1951), (0.6533, -0.6533, -0.3827), (0.5879, -0.5879, -0.5556), (0.5, -0.5, -0.7071), (0.3928, -0.3928, -0.8315), (0.2706, -0.2706, -0.9239), (0.1379, -0.1379, -0.9808), (0.1084, -0.1622, 0.9808), (0.2126, -0.3182, 0.9239), (0.3087, -0.4619, 0.8315), (0.3928, -0.5879, 0.7071), (0.4619, -0.6913, 0.5556), (0.5133, -0.7682, 0.3827), (0.5449, -0.8155, 0.1951), (0.5556, -0.8315, 7.55e-08), (0.5449, -0.8155, -0.1951), (0.5133, -0.7682, -0.3827), (0.4619, -0.6913, -0.5556), (0.3928, -0.5879, -0.7071), (0.3087, -0.4619, -0.8315), (0.2126, -0.3182, -0.9239), (0.1084, -0.1622, -0.9808), (3.258e-07, 0.0, -1.0), (0.07466, -0.1802, 0.9808), (0.1464, -0.3536, 0.9239), (0.2126, -0.5133, 0.8315), (0.2706, -0.6533, 0.7071), (0.3182, -0.7682, 0.5556), (0.3536, -0.8536, 0.3827), (0.3753, -0.9061, 0.1951), (0.3827, -0.9239, 7.55e-08), (0.3753, -0.9061, -0.1951), (0.3536, -0.8536, -0.3827), (0.3182, -0.7682, -0.5556), (0.2706, -0.6533, -0.7071), (0.2126, -0.5133, -0.8315), (0.1464, -0.3536, -0.9239), (0.07466, -0.1802, -0.9808), (0.03806, -0.1913, 0.9808), (0.07466, -0.3753, 0.9239), (0.1084, -0.5449, 0.8315), (0.1379, -0.6935, 0.7071), (0.1622, -0.8155, 0.5556), (0.1802, -0.9061, 0.3827), (0.1913, -0.9619, 0.1951), (0.1951, -0.9808, 7.55e-08), (0.1913, -0.9619, -0.1951), (0.1802, -0.9061, -0.3827), (0.1622, -0.8155, -0.5556), (0.1379, -0.6935, -0.7071), (0.1084, -0.5449, -0.8315), (0.07466, -0.3753, -0.9239), (0.03806, -0.1913, -0.9808), (3.117e-07, -0.1951, 0.9808), (2.819e-07, -0.3827, 0.9239), (2.819e-07, -0.5556, 0.8315), (1.851e-07, -0.7071, 0.7071), (1.404e-07, -0.8315, 0.5556), (3.192e-07, -0.9239, 0.3827), (9.567e-08, -0.9808, 0.1951), (1.404e-07, -1.0, 7.55e-08), (9.567e-08, -0.9808, -0.1951), (3.192e-07, -0.9239, -0.3827), (1.404e-07, -0.8315, -0.5556), (1.851e-07, -0.7071, -0.7071), (2.596e-07, -0.5556, -0.8315), (2.521e-07, -0.3827, -0.9239), (3.155e-07, -0.1951, -0.9808), (-0.03806, -0.1913, 0.9808), (-0.07466, -0.3753, 0.9239), (-0.1084, -0.5449, 0.8315), (-0.1379, -0.6935, 0.7071), (-0.1622, -0.8155, 0.5556), (-0.1802, -0.9061, 0.3827), (-0.1913, -0.9619, 0.1951), (-0.1951, -0.9808, 7.55e-08), (-0.1913, -0.9619, -0.1951), (-0.1802, -0.9061, -0.3827), (-0.1622, -0.8155, -0.5556), (-0.1379, -0.6935, -0.7071), (-0.1084, -0.5449, -0.8315), (-0.07466, -0.3753, -0.9239), (-0.03806, -0.1913, -0.9808), (-0.07466, -0.1802, 0.9808), (-0.1464, -0.3536, 0.9239), (-0.2126, -0.5133, 0.8315), (-0.2706, -0.6533, 0.7071), (-0.3182, -0.7682, 0.5556), (-0.3536, -0.8536, 0.3827), (-0.3753, -0.9061, 0.1951), (-0.3827, -0.9239, 7.55e-08), (-0.3753, -0.9061, -0.1951), (-0.3536, -0.8536, -0.3827), (-0.3182, -0.7682, -0.5556), (-0.2706, -0.6533, -0.7071), (-0.2126, -0.5133, -0.8315), (-0.1464, -0.3536, -0.9239), (-0.07466, -0.1802, -0.9808), (-0.1084, -0.1622, 0.9808), (-0.2126, -0.3182, 0.9239), (-0.3087, -0.4619, 0.8315), (-0.3928, -0.5879, 0.7071), (-0.4619, -0.6913, 0.5556), (-0.5133, -0.7682, 0.3827), (-0.5449, -0.8155, 0.1951), (-0.5556, -0.8315, 7.55e-08), (-0.5449, -0.8155, -0.1951), (-0.5133, -0.7682, -0.3827), (-0.4619, -0.6913, -0.5556), (-0.3928, -0.5879, -0.7071), (-0.3087, -0.4619, -0.8315), (-0.2126, -0.3182, -0.9239), (-0.1084, -0.1622, -0.9808), (-0.1379, -0.1379, 0.9808), (-0.2706, -0.2706, 0.9239), (-0.3928, -0.3928, 0.8315), (-0.5, -0.5, 0.7071), (-0.5879, -0.5879, 0.5556), (-0.6533, -0.6533, 0.3827), (-0.6935, -0.6935, 0.1951), (-0.7071, -0.7071, 7.55e-08), (-0.6935, -0.6935, -0.1951), (-0.6533, -0.6533, -0.3827), (-0.5879, -0.5879, -0.5556), (-0.5, -0.5, -0.7071), (-0.3928, -0.3928, -0.8315), (-0.2706, -0.2706, -0.9239), (-0.1379, -0.1379, -0.9808), (-0.1622, -0.1084, 0.9808), (-0.3182, -0.2126, 0.9239), (-0.4619, -0.3087, 0.8315), (-0.5879, -0.3928, 0.7071), (-0.6913, -0.4619, 0.5556), (-0.7682, -0.5133, 0.3827), (-0.8155, -0.5449, 0.1951), (-0.8315, -0.5556, 7.55e-08), (-0.8155, -0.5449, -0.1951), (-0.7682, -0.5133, -0.3827), (-0.6913, -0.4619, -0.5556), (-0.5879, -0.3928, -0.7071), (-0.4619, -0.3087, -0.8315), (-0.3182, -0.2126, -0.9239), (-0.1622, -0.1084, -0.9808), (2.48e-08, -1.247e-07, 1.0), (-0.1802, -0.07466, 0.9808), (-0.3536, -0.1464, 0.9239), (-0.5133, -0.2126, 0.8315), (-0.6533, -0.2706, 0.7071), (-0.7682, -0.3182, 0.5556), (-0.8536, -0.3536, 0.3827), (-0.9061, -0.3753, 0.1951), (-0.9239, -0.3827, 7.55e-08), (-0.9061, -0.3753, -0.1951), (-0.8536, -0.3536, -0.3827), (-0.7682, -0.3182, -0.5556), (-0.6533, -0.2706, -0.7071), (-0.5133, -0.2126, -0.8315), (-0.3536, -0.1464, -0.9239), (-0.1802, -0.07466, -0.9808), (-0.1913, -0.03806, 0.9808), (-0.3753, -0.07466, 0.9239), (-0.5449, -0.1084, 0.8315), (-0.6935, -0.1379, 0.7071), (-0.8155, -0.1622, 0.5556), (-0.9061, -0.1802, 0.3827), (-0.9619, -0.1913, 0.1951), (-0.9808, -0.1951, 7.55e-08), (-0.9619, -0.1913, -0.1951), (-0.9061, -0.1802, -0.3827), (-0.8155, -0.1622, -0.5556), (-0.6935, -0.1379, -0.7071), (-0.5449, -0.1084, -0.8315), (-0.3753, -0.07466, -0.9239), (-0.1913, -0.03806, -0.9808)], [], [(9, 8, 23, 24), (2, 1, 16, 17), (10, 9, 24, 25), (3, 2, 17, 18), (11, 10, 25, 26), (4, 3, 18, 19), (12, 11, 26, 27), (5, 4, 19, 20), (13, 12, 27, 28), (6, 5, 20, 21), (14, 13, 28, 29), (7, 6, 21, 22), (8, 7, 22, 23), (1, 0, 15, 16), (23, 22, 37, 38), (16, 15, 30, 31), (24, 23, 38, 39), (17, 16, 31, 32), (25, 24, 39, 40), (18, 17, 32, 33), (26, 25, 40, 41), (19, 18, 33, 34), (27, 26, 41, 42), (20, 19, 34, 35), (28, 27, 42, 43), (21, 20, 35, 36), (29, 28, 43, 44), (22, 21, 36, 37), (42, 41, 56, 57), (35, 34, 49, 50), (43, 42, 57, 58), (36, 35, 50, 51), (44, 43, 58, 59), (37, 36, 51, 52), (38, 37, 52, 53), (31, 30, 45, 46), (39, 38, 53, 54), (32, 31, 46, 47), (40, 39, 54, 55), (33, 32, 47, 48), (41, 40, 55, 56), (34, 33, 48, 49), (46, 45, 60, 61), (54, 53, 68, 69), (47, 46, 61, 62), (55, 54, 69, 70), (48, 47, 62, 63), (56, 55, 70, 71), (49, 48, 63, 64), (57, 56, 71, 72), (50, 49, 64, 65), (58, 57, 72, 73), (51, 50, 65, 66), (59, 58, 73, 74), (52, 51, 66, 67), (53, 52, 67, 68), (65, 64, 79, 80), (73, 72, 87, 88), (66, 65, 80, 81), (74, 73, 88, 89), (67, 66, 81, 82), (68, 67, 82, 83), (61, 60, 75, 76), (69, 68, 83, 84), (62, 61, 76, 77), (70, 69, 84, 85), (63, 62, 77, 78), (71, 70, 85, 86), (64, 63, 78, 79), (72, 71, 86, 87), (84, 83, 98, 99), (77, 76, 91, 92), (85, 84, 99, 100), (78, 77, 92, 93), (86, 85, 100, 101), (79, 78, 93, 94), (87, 86, 101, 102), (80, 79, 94, 95), (88, 87, 102, 103), (81, 80, 95, 96), (89, 88, 103, 104), (82, 81, 96, 97), (83, 82, 97, 98), (76, 75, 90, 91), (103, 102, 117, 118), (96, 95, 110, 111), (104, 103, 118, 119), (97, 96, 111, 112), (98, 97, 112, 113), (91, 90, 105, 106), (99, 98, 113, 114), (92, 91, 106, 107), (100, 99, 114, 115), (93, 92, 107, 108), (101, 100, 115, 116), (94, 93, 108, 109), (102, 101, 116, 117), (95, 94, 109, 110), (115, 114, 129, 130), (108, 107, 122, 123), (116, 115, 130, 131), (109, 108, 123, 124), (117, 116, 131, 132), (110, 109, 124, 125), (118, 117, 132, 133), (111, 110, 125, 126), (119, 118, 133, 134), (112, 111, 126, 127), (113, 112, 127, 128), (106, 105, 120, 121), (114, 113, 128, 129), (107, 106, 121, 122), (134, 133, 148, 149), (127, 126, 141, 142), (128, 127, 142, 143), (121, 120, 135, 136), (129, 128, 143, 144), (122, 121, 136, 137), (130, 129, 144, 145), (123, 122, 137, 138), (131, 130, 145, 146), (124, 123, 138, 139), (132, 131, 146, 147), (125, 124, 139, 140), (133, 132, 147, 148), (126, 125, 140, 141), (138, 137, 152, 153), (146, 145, 160, 161), (139, 138, 153, 154), (147, 146, 161, 162), (140, 139, 154, 155), (148, 147, 162, 163), (141, 140, 155, 156), (149, 148, 163, 164), (142, 141, 156, 157), (143, 142, 157, 158), (136, 135, 150, 151), (144, 143, 158, 159), (137, 136, 151, 152), (145, 144, 159, 160), (157, 156, 171, 172), (158, 157, 172, 173), (151, 150, 165, 166), (159, 158, 173, 174), (152, 151, 166, 167), (160, 159, 174, 175), (153, 152, 167, 168), (161, 160, 175, 176), (154, 153, 168, 169), (162, 161, 176, 177), (155, 154, 169, 170), (163, 162, 177, 178), (156, 155, 170, 171), (164, 163, 178, 179), (176, 175, 190, 191), (169, 168, 183, 184), (177, 176, 191, 192), (170, 169, 184, 185), (178, 177, 192, 193), (171, 170, 185, 186), (179, 178, 193, 194), (172, 171, 186, 187), (173, 172, 187, 188), (166, 165, 180, 181), (174, 173, 188, 189), (167, 166, 181, 182), (175, 174, 189, 190), (168, 167, 182, 183), (188, 187, 202, 203), (181, 180, 195, 196), (189, 188, 203, 204), (182, 181, 196, 197), (190, 189, 204, 205), (183, 182, 197, 198), (191, 190, 205, 206), (184, 183, 198, 199), (192, 191, 206, 207), (185, 184, 199, 200), (193, 192, 207, 208), (186, 185, 200, 201), (194, 193, 208, 209), (187, 186, 201, 202), (199, 198, 213, 214), (207, 206, 221, 222), (200, 199, 214, 215), (208, 207, 222, 223), (201, 200, 215, 216), (209, 208, 223, 224), (202, 201, 216, 217), (203, 202, 217, 218), (196, 195, 210, 211), (204, 203, 218, 219), (197, 196, 211, 212), (205, 204, 219, 220), (198, 197, 212, 213), (206, 205, 220, 221), (218, 217, 232, 233), (211, 210, 225, 226), (219, 218, 233, 234), (212, 211, 226, 227), (220, 219, 234, 235), (213, 212, 227, 228), (221, 220, 235, 236), (214, 213, 228, 229), (222, 221, 236, 237), (215, 214, 229, 230), (223, 222, 237, 238), (216, 215, 230, 231), (224, 223, 238, 239), (217, 216, 231, 232), (237, 236, 251, 252), (230, 229, 244, 245), (238, 237, 252, 253), (231, 230, 245, 246), (239, 238, 253, 254), (232, 231, 246, 247), (233, 232, 247, 248), (226, 225, 240, 241), (234, 233, 248, 249), (227, 226, 241, 242), (235, 234, 249, 250), (228, 227, 242, 243), (236, 235, 250, 251), (229, 228, 243, 244), (249, 248, 263, 264), (242, 241, 256, 257), (250, 249, 264, 265), (243, 242, 257, 258), (251, 250, 265, 266), (244, 243, 258, 259), (252, 251, 266, 267), (245, 244, 259, 260), (253, 252, 267, 268), (246, 245, 260, 261), (254, 253, 268, 269), (247, 246, 261, 262), (248, 247, 262, 263), (241, 240, 255, 256), (268, 267, 282, 283), (261, 260, 275, 276), (269, 268, 283, 284), (262, 261, 276, 277), (263, 262, 277, 278), (256, 255, 270, 271), (264, 263, 278, 279), (257, 256, 271, 272), (265, 264, 279, 280), (258, 257, 272, 273), (266, 265, 280, 281), (259, 258, 273, 274), (267, 266, 281, 282), (260, 259, 274, 275), (272, 271, 286, 287), (280, 279, 294, 295), (273, 272, 287, 288), (281, 280, 295, 296), (274, 273, 288, 289), (282, 281, 296, 297), (275, 274, 289, 290), (283, 282, 297, 298), (276, 275, 290, 291), (284, 283, 298, 299), (277, 276, 291, 292), (278, 277, 292, 293), (271, 270, 285, 286), (279, 278, 293, 294), (291, 290, 305, 306), (299, 298, 313, 314), (292, 291, 306, 307), (293, 292, 307, 308), (286, 285, 300, 301), (294, 293, 308, 309), (287, 286, 301, 302), (295, 294, 309, 310), (288, 287, 302, 303), (296, 295, 310, 311), (289, 288, 303, 304), (297, 296, 311, 312), (290, 289, 304, 305), (298, 297, 312, 313), (310, 309, 324, 325), (303, 302, 317, 318), (311, 310, 325, 326), (304, 303, 318, 319), (312, 311, 326, 327), (305, 304, 319, 320), (313, 312, 327, 328), (306, 305, 320, 321), (314, 313, 328, 329), (307, 306, 321, 322), (308, 307, 322, 323), (301, 300, 315, 316), (309, 308, 323, 324), (302, 301, 316, 317), (329, 328, 344, 345), (322, 321, 337, 338), (323, 322, 338, 339), (316, 315, 331, 332), (324, 323, 339, 340), (317, 316, 332, 333), (325, 324, 340, 341), (318, 317, 333, 334), (326, 325, 341, 342), (319, 318, 334, 335), (327, 326, 342, 343), (320, 319, 335, 336), (328, 327, 343, 344), (321, 320, 336, 337), (334, 333, 348, 349), (342, 341, 356, 357), (335, 334, 349, 350), (343, 342, 357, 358), (336, 335, 350, 351), (344, 343, 358, 359), (337, 336, 351, 352), (345, 344, 359, 360), (338, 337, 352, 353), (339, 338, 353, 354), (332, 331, 346, 347), (340, 339, 354, 355), (333, 332, 347, 348), (341, 340, 355, 356), (353, 352, 367, 368), (354, 353, 368, 369), (347, 346, 361, 362), (355, 354, 369, 370), (348, 347, 362, 363), (356, 355, 370, 371), (349, 348, 363, 364), (357, 356, 371, 372), (350, 349, 364, 365), (358, 357, 372, 373), (351, 350, 365, 366), (359, 358, 373, 374), (352, 351, 366, 367), (360, 359, 374, 375), (372, 371, 386, 387), (365, 364, 379, 380), (373, 372, 387, 388), (366, 365, 380, 381), (374, 373, 388, 389), (367, 366, 381, 382), (375, 374, 389, 390), (368, 367, 382, 383), (369, 368, 383, 384), (362, 361, 376, 377), (370, 369, 384, 385), (363, 362, 377, 378), (371, 370, 385, 386), (364, 363, 378, 379), (384, 383, 398, 399), (377, 376, 391, 392), (385, 384, 399, 400), (378, 377, 392, 393), (386, 385, 400, 401), (379, 378, 393, 394), (387, 386, 401, 402), (380, 379, 394, 395), (388, 387, 402, 403), (381, 380, 395, 396), (389, 388, 403, 404), (382, 381, 396, 397), (390, 389, 404, 405), (383, 382, 397, 398), (403, 402, 417, 418), (396, 395, 410, 411), (404, 403, 418, 419), (397, 396, 411, 412), (405, 404, 419, 420), (398, 397, 412, 413), (399, 398, 413, 414), (392, 391, 406, 407), (400, 399, 414, 415), (393, 392, 407, 408), (401, 400, 415, 416), (394, 393, 408, 409), (402, 401, 416, 417), (395, 394, 409, 410), (407, 406, 421, 422), (415, 414, 429, 430), (408, 407, 422, 423), (416, 415, 430, 431), (409, 408, 423, 424), (417, 416, 431, 432), (410, 409, 424, 425), (418, 417, 432, 433), (411, 410, 425, 426), (419, 418, 433, 434), (412, 411, 426, 427), (420, 419, 434, 435), (413, 412, 427, 428), (414, 413, 428, 429), (426, 425, 440, 441), (434, 433, 448, 449), (427, 426, 441, 442), (435, 434, 449, 450), (428, 427, 442, 443), (429, 428, 443, 444), (422, 421, 436, 437), (430, 429, 444, 445), (423, 422, 437, 438), (431, 430, 445, 446), (424, 423, 438, 439), (432, 431, 446, 447), (425, 424, 439, 440), (433, 432, 447, 448), (445, 444, 460, 461), (438, 437, 453, 454), (446, 445, 461, 462), (439, 438, 454, 455), (447, 446, 462, 463), (440, 439, 455, 456), (448, 447, 463, 464), (441, 440, 456, 457), (449, 448, 464, 465), (442, 441, 457, 458), (450, 449, 465, 466), (443, 442, 458, 459), (444, 443, 459, 460), (437, 436, 452, 453), (465, 464, 479, 480), (458, 457, 472, 473), (466, 465, 480, 481), (459, 458, 473, 474), (460, 459, 474, 475), (453, 452, 467, 468), (461, 460, 475, 476), (454, 453, 468, 469), (462, 461, 476, 477), (455, 454, 469, 470), (463, 462, 477, 478), (456, 455, 470, 471), (464, 463, 478, 479), (457, 456, 471, 472), (0, 451, 15), (330, 14, 29), (15, 451, 30), (330, 29, 44), (30, 451, 45), (330, 44, 59), (45, 451, 60), (330, 59, 74), (60, 451, 75), (330, 74, 89), (75, 451, 90), (330, 89, 104), (90, 451, 105), (330, 104, 119), (105, 451, 120), (330, 119, 134), (120, 451, 135), (330, 134, 149), (135, 451, 150), (330, 149, 164), (150, 451, 165), (330, 164, 179), (165, 451, 180), (330, 179, 194), (180, 451, 195), (330, 194, 209), (195, 451, 210), (330, 209, 224), (210, 451, 225), (330, 224, 239), (225, 451, 240), (330, 239, 254), (240, 451, 255), (330, 254, 269), (255, 451, 270), (330, 269, 284), (270, 451, 285), (330, 284, 299), (285, 451, 300), (330, 299, 314), (300, 451, 315), (330, 314, 329), (315, 451, 331), (330, 329, 345), (331, 451, 346), (330, 345, 360), (346, 451, 361), (330, 360, 375), (361, 451, 376), (330, 375, 390), (330, 390, 405), (376, 451, 391), (391, 451, 406), (330, 405, 420), (406, 451, 421), (330, 420, 435), (421, 451, 436), (330, 435, 450), (436, 451, 452), (330, 450, 466), (452, 451, 467), (330, 466, 481), (469, 468, 1, 2), (477, 476, 9, 10), (470, 469, 2, 3), (478, 477, 10, 11), (471, 470, 3, 4), (479, 478, 11, 12), (472, 471, 4, 5), (480, 479, 12, 13), (473, 472, 5, 6), (481, 480, 13, 14), (474, 473, 6, 7), (467, 451, 0), (330, 481, 14), (475, 474, 7, 8), (468, 467, 0, 1), (476, 475, 8, 9)])
me_sphere_003.polygons.foreach_set('use_smooth', [True] * 512)
me_sphere_003.materials.append(mat_iris)
me_sphere_003.use_remesh_preserve_volume = False
me_sphere_003.use_remesh_preserve_attributes = False
me_sphere_003.use_mirror_vertex_groups = False
me_sphere_003.update()
me_cube = bpy.data.meshes.new('Cube')
me_cube.from_pydata([(0.1967, 1.308, 0.2273), (0.1047, 1.341, 0.03103), (0.1108, 1.274, 0.3994), (0.09633, 1.489, 0.4398), (0.1072, 1.066, 0.3538), (0.1002, 1.554, 0.08591), (0.1011, 1.116, -0.008251), (0.08815, 1.773, 0.4522), (0.07062, 1.838, 0.1726), (0.1904, 1.524, 0.2729), (0.1922, 1.091, 0.1849), (0.153, 1.808, 0.321), (0.04873, 2.056, 0.5118), (0.04965, 2.114, 0.2998), (0.08563, 2.083, 0.4036), (0.02668, 2.196, 0.5737), (0.03375, 2.285, 0.3649), (0.05539, 2.235, 0.4773), (0.0993, 0.8656, 0.3043), (0.08545, 0.9607, -0.004193), (0.1841, 0.918, 0.166), (0.08076, 0.7311, 0.2578), (0.07109, 0.7658, -0.005032), (0.1335, 0.7484, 0.1399), (0.04102, 0.6106, 0.2098), (0.04844, 0.632, 0.04531), (0.08571, 0.6213, 0.1429), (0.02486, 0.529, 0.1869), (0.02486, 0.5467, 0.09835), (0.03648, 0.5378, 0.1464), (0.0, 1.341, 0.003252), (0.0, 1.274, 0.4438), (0.0, 1.066, 0.3982), (0.0, 1.489, 0.4842), (0.0, 1.116, -0.03603), (0.0, 1.554, 0.06866), (0.0, 1.773, 0.4752), (0.0, 1.845, 0.1583), (0.0, 2.056, 0.5118), (0.0, 2.114, 0.2998), (0.0, 2.196, 0.5737), (0.0, 2.285, 0.3649), (0.0, 0.8674, 0.3381), (0.0, 0.9607, -0.03108), (0.0, 0.7311, 0.2869), (0.0, 0.7658, -0.01548), (0.0, 0.6106, 0.2328), (0.0, 0.632, 0.04531), (0.0, 0.529, 0.1869), (0.0, 0.5467, 0.09835), (0.0, 0.5378, 0.1464), (0.1842, 1.294, 0.3161), (0.1686, 1.51, 0.3558), (0.1803, 1.08, 0.2763), (0.1284, 1.791, 0.3942), (0.06841, 2.069, 0.4611), (0.04016, 2.216, 0.528), (0.1539, 0.8968, 0.246), (0.1165, 0.741, 0.2025), (0.06975, 0.6167, 0.1814), (0.0315, 0.5341, 0.1638), (0.0, 0.5341, 0.1638), (0.1812, 1.517, 0.3015), (0.1863, 1.087, 0.222), (0.1437, 1.8, 0.3494), (0.07887, 2.075, 0.4328), (0.04932, 2.223, 0.5052), (0.174, 0.9079, 0.2041), (0.1273, 0.7469, 0.1768), (0.07969, 0.6196, 0.1574), (0.03461, 0.5364, 0.153), (0.0, 0.5364, 0.153), (0.1903, 1.302, 0.2623), (0.09943, 0.7902, 0.2805), (0.08417, 0.8951, -0.009659), (0.1706, 0.8886, 0.1633), (0.0, 0.7906, 0.3114), (0.0, 0.8951, -0.02642), (0.1429, 0.8373, 0.2317), (0.1608, 0.8671, 0.1954), (0.1679, 1.288, 0.3467), (0.1534, 1.506, 0.3844), (0.1615, 1.077, 0.309), (0.1181, 1.785, 0.4179), (0.062, 2.063, 0.4849), (0.03574, 2.206, 0.5525), (0.138, 0.8858, 0.2715), (0.1095, 0.7379, 0.227), (0.06304, 0.6148, 0.1976), (0.02941, 0.5325, 0.1711), (0.0, 0.5325, 0.1711), (0.1322, 0.8037, 0.2463), (0.186, 1.318, 0.1644), (0.1739, 1.534, 0.2061), (0.1804, 1.095, 0.1282), (0.1342, 1.82, 0.266), (0.07389, 2.097, 0.3552), (0.04776, 2.255, 0.433), (0.1635, 0.9325, 0.1281), (0.1203, 0.7541, 0.08909), (0.07352, 0.6248, 0.111), (0.03268, 0.5407, 0.1307), (0.0, 0.5407, 0.1307), (0.1508, 0.8933, 0.09684), (0.1643, 1.539, 0.1697), (0.1753, 1.099, 0.09386), (0.1215, 1.826, 0.2367), (0.06757, 2.102, 0.3348), (0.04355, 2.263, 0.4061), (0.1523, 0.9387, 0.09224), (0.1141, 0.7572, 0.0614), (0.06688, 0.6267, 0.09359), (0.03061, 0.5423, 0.1221), (0.0, 0.5423, 0.1221), (0.1801, 1.324, 0.1218), (0.14, 0.8938, 0.0642), (0.1436, 1.545, 0.1365), (0.1617, 1.104, 0.05342), (0.101, 1.833, 0.2124), (0.0607, 2.106, 0.3218), (0.03922, 2.271, 0.3907), (0.139, 0.9459, 0.05921), (0.1054, 0.7604, 0.03264), (0.05998, 0.6287, 0.07553), (0.02846, 0.5439, 0.1132), (0.0, 0.5439, 0.1132), (0.1622, 1.33, 0.0799), (0.1267, 0.8943, 0.03123), (0.1278, 1.548, 0.1193), (0.1442, 1.109, 0.02689), (0.08761, 1.837, 0.1984), (0.05651, 2.109, 0.3117), (0.03694, 2.276, 0.3811), (0.122, 0.9514, 0.03184), (0.09899, 0.7624, 0.01464), (0.05567, 0.63, 0.06423), (0.02711, 0.5449, 0.1077), (0.0, 0.5449, 0.1077), (0.145, 1.334, 0.05916), (0.1164, 0.8946, 0.0124), (0.03271, 2.416, 0.7602), (0.03123, 2.617, 0.553), (0.03721, 2.412, 0.638), (0.0, 2.416, 0.7602), (0.0, 2.617, 0.553), (0.0, 2.412, 0.638), (0.04754, 2.403, 0.7001), (0.0, 2.403, 0.7001), (0.04695, 2.405, 0.6747), (0.0, 2.405, 0.6747), (0.0, 2.406, 0.7216), (0.0459, 2.406, 0.7216), (0.02615, 2.441, 0.6057), (0.0, 2.441, 0.6057), (0.03202, 2.476, 0.5841), (0.0, 2.476, 0.5841), (0.03395, 2.508, 0.5766), (0.0, 2.508, 0.5766), (0.03696, 2.559, 0.5721), (0.0, 2.559, 0.5721), (0.02573, 2.239, 0.647), (0.04379, 2.363, 0.3937), (0.04324, 2.349, 0.4294), (0.03371, 2.255, 0.5986), (0.0448, 2.274, 0.5632), (0.03732, 2.263, 0.5799), (0.0, 2.38, 0.3602), (0.0, 2.239, 0.647), (0.03968, 2.38, 0.3602), (0.04289, 2.313, 0.4959), (0.04349, 2.33, 0.4642), (0.05246, 2.293, 0.525), (0.0, 2.798, 0.344), (0.02001, 2.798, 0.344), (0.01735, 2.888, 0.4253), (0.0, 2.888, 0.4253), (0.02589, 2.759, 0.4993), (0.0392, 2.572, 0.3308), (0.0, 2.572, 0.3308), (0.0, 2.759, 0.4993), (0.0, 2.459, 0.3393), (0.04225, 2.459, 0.3393), (0.02996, 2.683, 0.5411), (0.0, 2.683, 0.5411), (0.0, 2.458, 0.8328), (0.03752, 2.458, 0.8328), (0.0, 2.319, 0.8206), (0.02889, 2.319, 0.8206), (0.0, 2.504, 0.9011), (0.04088, 2.504, 0.9011), (0.0, 2.364, 0.889), (0.03572, 2.364, 0.889), (0.0, 2.611, 0.98), (0.03289, 2.611, 0.98), (0.0, 2.465, 0.9739), (0.03136, 2.465, 0.9739), (0.0, 2.288, 0.7229), (0.02726, 2.288, 0.7229), (0.03504, 2.437, 0.7954), (0.0, 2.437, 0.7954), (0.03929, 2.2, 0.3376), (0.06795, 2.166, 0.4374), (0.03606, 2.133, 0.5424), (0.0, 2.133, 0.5424), (0.0, 2.2, 0.3376), (0.05219, 2.15, 0.492), (0.06169, 2.157, 0.4662), (0.04689, 2.143, 0.5129), (0.0584, 2.182, 0.3917), (0.05323, 2.189, 0.3708), (0.04766, 2.193, 0.3584), (0.04441, 2.196, 0.3477), (0.1193, 1.949, 0.3596), (0.05912, 1.978, 0.2284), (0.06473, 1.921, 0.4685), (0.0, 1.978, 0.2261), (0.0, 1.916, 0.484), (0.0984, 1.93, 0.4276), (0.1113, 1.941, 0.3863), (0.09003, 1.924, 0.4514), (0.1023, 1.961, 0.3046), (0.08988, 1.965, 0.2807), (0.07762, 1.969, 0.2634), (0.0698, 1.973, 0.2486), (0.03255, 2.666, 0.415), (0.03611, 2.571, 0.4402), (0.02922, 2.335, 0.7165), (0.03859, 2.425, 0.498), (0.04243, 2.333, 0.64), (0.03545, 2.498, 0.4551), (0.04483, 2.352, 0.5815), (0.04037, 2.459, 0.4729), (0.03981, 2.33, 0.6601), (0.04588, 2.338, 0.6199), (0.03452, 2.374, 0.5538), (0.03775, 2.403, 0.5242), (0.0, 2.843, 0.3846), (0.01868, 2.843, 0.3846), (0.03321, 2.388, 0.8267), (0.0383, 2.434, 0.895), (0.03212, 2.535, 0.98), (0.0, 2.535, 0.98), (0.03115, 2.36, 0.7626)], [], [(128, 5, 1, 138), (93, 9, 11, 95), (32, 31, 2, 4), (34, 6, 1, 30), (31, 33, 3, 2), (30, 1, 5, 35), (35, 5, 8, 37), (138, 1, 6, 129), (81, 3, 7, 83), (72, 0, 10, 63), (62, 9, 0, 72), (204, 200, 16, 41), (220, 212, 14, 96), (219, 214, 12, 84), (215, 213, 13, 39), (120, 162, 161, 132), (85, 163, 165, 56), (208, 201, 17, 97), (207, 202, 15, 85), (76, 73, 21, 44), (129, 6, 19, 133), (32, 4, 18, 42), (63, 10, 20, 67), (68, 23, 26, 69), (79, 75, 23, 68), (139, 74, 22, 134), (134, 22, 25, 135), (44, 21, 24, 46), (90, 48, 27, 89), (102, 50, 29, 101), (69, 26, 29, 70), (135, 25, 28, 136), (46, 24, 27, 48), (22, 45, 47, 25), (25, 47, 49, 28), (6, 34, 43, 19), (74, 77, 45, 22), (202, 203, 40, 15), (214, 216, 38, 12), (3, 33, 36, 7), (88, 59, 60, 89), (71, 61, 60, 70), (91, 78, 58, 87), (87, 58, 59, 88), (82, 53, 57, 86), (206, 205, 56, 66), (66, 164, 171, 17), (218, 217, 55, 65), (81, 52, 51, 80), (80, 51, 53, 82), (62, 52, 54, 64), (9, 62, 64, 11), (212, 218, 65, 14), (201, 206, 66, 17), (50, 71, 70, 29), (59, 69, 70, 60), (78, 79, 68, 58), (58, 68, 69, 59), (53, 63, 67, 57), (108, 170, 162, 120), (52, 62, 72, 51), (51, 72, 63, 53), (57, 67, 79, 78), (86, 57, 78, 91), (19, 43, 77, 74), (133, 19, 74, 139), (67, 20, 75, 79), (42, 18, 73, 76), (18, 86, 91, 73), (2, 80, 82, 4), (3, 81, 80, 2), (16, 168, 166, 41), (4, 82, 86, 18), (21, 87, 88, 24), (73, 91, 87, 21), (24, 88, 89, 27), (61, 90, 89, 60), (205, 207, 85, 56), (217, 219, 84, 55), (52, 81, 83, 54), (20, 98, 103, 75), (26, 100, 101, 29), (113, 102, 101, 112), (23, 99, 100, 26), (75, 103, 99, 23), (10, 94, 98, 20), (209, 208, 97, 108), (132, 161, 168, 16), (221, 220, 96, 107), (0, 92, 94, 10), (104, 93, 95, 106), (9, 93, 92, 0), (116, 104, 106, 118), (222, 221, 107, 119), (210, 209, 108, 120), (125, 113, 112, 124), (98, 109, 115, 103), (100, 111, 112, 101), (99, 110, 111, 100), (103, 115, 110, 99), (94, 105, 109, 98), (97, 169, 170, 108), (92, 114, 105, 94), (93, 104, 114, 92), (137, 125, 124, 136), (211, 210, 120, 132), (223, 222, 119, 131), (128, 116, 118, 130), (109, 121, 127, 115), (111, 123, 124, 112), (110, 122, 123, 111), (115, 127, 122, 110), (105, 117, 121, 109), (114, 126, 117, 105), (104, 116, 126, 114), (5, 128, 130, 8), (213, 223, 131, 13), (200, 211, 132, 16), (49, 137, 136, 28), (121, 133, 139, 127), (123, 135, 136, 124), (122, 134, 135, 123), (127, 139, 134, 122), (117, 129, 133, 121), (17, 171, 169, 97), (126, 138, 129, 117), (116, 128, 138, 126), (180, 181, 177, 178), (227, 235, 154, 156), (228, 232, 151, 146), (232, 226, 140, 151), (235, 234, 152, 154), (230, 233, 148, 142), (231, 227, 156, 158), (233, 228, 146, 148), (229, 141, 182, 225), (15, 160, 163, 85), (56, 165, 164, 66), (159, 144, 141, 158), (149, 145, 142, 148), (150, 147, 146, 151), (147, 149, 148, 146), (143, 150, 151, 140), (145, 153, 152, 142), (153, 155, 154, 152), (155, 157, 156, 154), (157, 159, 158, 156), (234, 230, 142, 152), (197, 196, 186, 187), (40, 167, 160, 15), (199, 198, 185, 184), (242, 197, 187, 238), (187, 186, 190, 191), (176, 179, 175, 174), (224, 176, 174, 237), (236, 237, 174, 175), (225, 182, 176, 224), (182, 183, 179, 176), (178, 177, 173, 172), (141, 144, 183, 182), (166, 168, 181, 180), (229, 231, 158, 141), (239, 191, 195, 240), (238, 187, 191, 239), (184, 185, 189, 188), (240, 241, 192, 193), (188, 189, 193, 192), (191, 190, 194, 195), (226, 160, 197, 242), (143, 140, 198, 199), (160, 167, 196, 197), (13, 131, 211, 200), (131, 119, 210, 211), (119, 107, 209, 210), (107, 96, 208, 209), (55, 84, 207, 205), (14, 65, 206, 201), (65, 55, 205, 206), (12, 38, 203, 202), (84, 12, 202, 207), (96, 14, 201, 208), (39, 13, 200, 204), (8, 130, 223, 213), (130, 118, 222, 223), (118, 106, 221, 222), (106, 95, 220, 221), (54, 83, 219, 217), (11, 64, 218, 212), (64, 54, 217, 218), (7, 36, 216, 214), (37, 8, 213, 215), (83, 7, 214, 219), (95, 11, 212, 220), (140, 226, 242, 198), (195, 194, 241, 240), (185, 238, 239, 189), (189, 239, 240, 193), (168, 161, 231, 229), (181, 225, 224, 177), (172, 173, 237, 236), (177, 224, 237, 173), (198, 242, 238, 185), (169, 171, 230, 234), (168, 229, 225, 181), (164, 165, 228, 233), (161, 162, 227, 231), (171, 164, 233, 230), (170, 169, 234, 235), (163, 160, 226, 232), (165, 163, 232, 228), (162, 170, 235, 227)])
me_cube.polygons.foreach_set('use_smooth', [True] * 211)
me_cube.polygons.foreach_set('material_index', [0, 1, 0, 0, 0, 0, 0, 0, 0, 2, 2, 0, 1, 0, 0, 2, 2, 1, 0, 0, 0, 0, 2, 0, 0, 0, 0, 0, 0, 0, 0, 0, 0, 0, 0, 0, 0, 0, 0, 0, 0, 0, 0, 0, 2, 1, 2, 1, 2, 2, 1, 2, 2, 2, 0, 0, 0, 0, 1, 1, 1, 1, 0, 0, 0, 0, 0, 0, 0, 0, 0, 3, 0, 0, 0, 0, 0, 2, 2, 2, 0, 0, 0, 0, 0, 1, 2, 3, 2, 1, 2, 1, 1, 1, 1, 0, 0, 0, 0, 0, 2, 2, 2, 2, 0, 2, 2, 2, 0, 0, 0, 0, 1, 1, 1, 0, 0, 0, 0, 0, 0, 0, 0, 2, 1, 2, 2, 3, 1, 2, 3, 2, 2, 2, 1, 3, 3, 1, 3, 3, 3, 3, 3, 3, 3, 3, 3, 1, 3, 3, 3, 3, 3, 3, 3, 3, 3, 3, 3, 3, 3, 3, 3, 3, 3, 3, 3, 3, 3, 3, 3, 0, 2, 1, 2, 2, 2, 1, 0, 0, 1, 0, 0, 2, 1, 2, 2, 2, 1, 0, 0, 0, 1, 3, 3, 3, 3, 3, 3, 3, 3, 3, 1, 3, 1, 2, 2, 2, 3, 2, 1])
me_cube.materials.append(mat_material)
me_cube.materials.append(mat_blue_stripe)
me_cube.materials.append(mat_white_stripe)
me_cube.materials.append(mat_fins)
me_cube.use_remesh_preserve_volume = False
me_cube.use_remesh_preserve_attributes = False
me_cube.use_mirror_vertex_groups = False
me_cube.update()

# ---- objects
ob_large_bottom_fin = bpy.data.objects.new('Large Bottom Fin', me_cube_003)
ob_left_eye = bpy.data.objects.new('Left Eye', me_sphere)
ob_right_eye = bpy.data.objects.new('Right Eye', me_sphere_001)
ob_small_bottom_fin = bpy.data.objects.new('Small Bottom Fin', me_cube_006)
ob_top_fin = bpy.data.objects.new('Top Fin', me_cube_005)
ob_lamp = bpy.data.objects.new('Lamp', light_lamp)
ob_camera = bpy.data.objects.new('Camera', cam_camera)
ob_sphere_001 = bpy.data.objects.new('Sphere.001', me_sphere_004)
ob_sphere = bpy.data.objects.new('Sphere', me_sphere_003)
ob_zebra_fish = bpy.data.objects.new('Zebra Fish', me_cube)

# ---- transforms, parenting, visibility, modifiers, constraints
ob_large_bottom_fin.parent = ob_zebra_fish
ob_large_bottom_fin.location = (-4.676e-15, 1.951, 0.09756)
ob_large_bottom_fin.rotation_euler = (0.4398, 9.453e-17, 2.113e-17)
ob_large_bottom_fin.scale = (0.1272, 0.1272, 0.1272)
ob_large_bottom_fin.lineart.crease_threshold = 0.0
_m = ob_large_bottom_fin.modifiers.new('Subsurf', 'SUBSURF')
_m.uv_smooth = 'PRESERVE_CORNERS'
_m.quality = 2
_m.levels = 2
_m.show_only_control_edges = False
ob_left_eye.parent = ob_zebra_fish
ob_left_eye.location = (-0.114, 0.4499, -0.04843)
ob_left_eye.rotation_euler = (-1.571, -2.22e-16, -0.3659)
ob_left_eye.scale = (0.1915, 0.1915, 0.1915)
ob_left_eye.lineart.crease_threshold = 0.0
_m = ob_left_eye.modifiers.new('Subsurf', 'SUBSURF')
_m.uv_smooth = 'PRESERVE_CORNERS'
_m.quality = 2
_m.levels = 3
_m.show_only_control_edges = False
ob_right_eye.parent = ob_zebra_fish
ob_right_eye.location = (-0.06233, 0.3882, -0.04843)
ob_right_eye.rotation_euler = (-1.571, -2.22e-16, 0.3353)
ob_right_eye.scale = (0.1915, 0.1915, 0.1915)
ob_right_eye.lineart.crease_threshold = 0.0
_m = ob_right_eye.modifiers.new('Subsurf', 'SUBSURF')
_m.uv_smooth = 'PRESERVE_CORNERS'
_m.quality = 2
_m.levels = 3
_m.show_only_control_edges = False
ob_small_bottom_fin.parent = ob_zebra_fish
ob_small_bottom_fin.location = (5.938e-09, 1.669, 0.04874)
ob_small_bottom_fin.rotation_euler = (0.2346, 5.161e-17, 6.081e-18)
ob_small_bottom_fin.scale = (0.09184, 0.09184, 0.09184)
ob_small_bottom_fin.lineart.crease_threshold = 0.0
_m = ob_small_bottom_fin.modifiers.new('Mirror', 'MIRROR')
_m.use_clip = True
_m = ob_small_bottom_fin.modifiers.new('Subsurf', 'SUBSURF')
_m.uv_smooth = 'PRESERVE_CORNERS'
_m.quality = 2
_m.levels = 3
_m.show_only_control_edges = False
ob_top_fin.parent = ob_zebra_fish
ob_top_fin.location = (1.26e-16, 1.841, 0.5676)
ob_top_fin.rotation_euler = (0.04551, 1.01e-17, 2.299e-19)
ob_top_fin.scale = (0.07769, 0.2381, 0.2381)
ob_top_fin.lineart.crease_threshold = 0.0
_m = ob_top_fin.modifiers.new('Mirror', 'MIRROR')
_m = ob_top_fin.modifiers.new('Subsurf', 'SUBSURF')
_m.uv_smooth = 'PRESERVE_CORNERS'
_m.quality = 2
_m.levels = 3
_m.show_only_control_edges = False
ob_lamp.location = (0.7766, 0.1583, -0.03724)
ob_lamp.rotation_euler = (0.6503, 0.05522, 1.866)
ob_lamp.lock_rotations_4d = False
ob_lamp.empty_display_type = 'ARROWS'
ob_lamp.color = (0.0, 0.0, 0.0, 0.0)
ob_lamp.lineart.crease_threshold = 0.0
ob_camera.location = (2.725, 1.72, 0.3979)
ob_camera.rotation_euler = (1.571, -0.0, 1.571)
ob_camera.lock_rotations_4d = False
ob_camera.empty_display_type = 'ARROWS'
ob_camera.color = (0.0, 0.0, 0.0, 0.0)
ob_camera.display_type = 'WIRE'
ob_camera.lineart.crease_threshold = 0.0
ob_sphere_001.location = (-0.09268, 0.651, 0.1467)
ob_sphere_001.scale = (0.02068, 0.02068, 0.02068)
ob_sphere_001.lineart.crease_threshold = 0.0
ob_sphere.location = (0.09352, 0.6532, 0.1498)
ob_sphere.scale = (0.02068, 0.02068, 0.02068)
ob_sphere.lineart.crease_threshold = 0.0
ob_zebra_fish.location = (0.0, 0.0, 0.0)
ob_zebra_fish.lock_rotations_4d = False
ob_zebra_fish.empty_display_type = 'ARROWS'
ob_zebra_fish.lineart.crease_threshold = 0.0
_m = ob_zebra_fish.modifiers.new('Mirror', 'MIRROR')
_m.use_clip = True
_m = ob_zebra_fish.modifiers.new('Subsurf', 'SUBSURF')
_m.uv_smooth = 'PRESERVE_CORNERS'
_m.quality = 2
_m.levels = 3
_m.show_only_control_edges = False

# ---- collection membership
col_collection_1.objects.link(ob_large_bottom_fin)
col_collection_1.objects.link(ob_left_eye)
col_collection_1.objects.link(ob_right_eye)
col_collection_1.objects.link(ob_small_bottom_fin)
col_collection_1.objects.link(ob_top_fin)
col_collection_1.objects.link(ob_lamp)
col_collection_1.objects.link(ob_camera)
col_collection_2.objects.link(ob_sphere_001)
col_collection_2.objects.link(ob_sphere)
col_collection_2.objects.link(ob_zebra_fish)

# ---- scene / render settings (as saved in the file)
scene.camera = ob_camera
scene.frame_start = 1; scene.frame_end = 250; scene.frame_set(1)
scene.render.engine = 'BLENDER_EEVEE_NEXT'
scene.render.resolution_percentage = 50
scene.render.dither_intensity = 0.0
scene.cycles.use_denoising = False
scene.cycles.samples = 10
scene.cycles.sampling_pattern = 'TABULATED_SOBOL'
scene.cycles.light_sampling_threshold = 0.0
scene.cycles.use_adaptive_sampling = False
scene.cycles.use_light_tree = False
scene.cycles.blur_glossy = 0.0
scene.cycles.pixel_filter_type = 'GAUSSIAN'
scene.cycles.sample_clamp_indirect = 0.0
scene.view_settings.view_transform = 'Standard'
bpy.context.view_layer.update()
